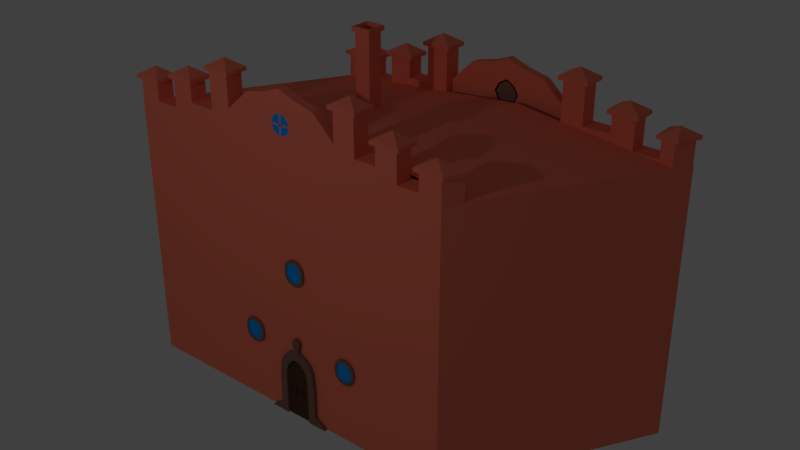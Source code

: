 # Source: factoryHardlyDifficult_60_120_.blend  (saved by Blender 2.78.0; exported with 4.5.12 LTS)
import bpy
from mathutils import Matrix  # noqa: F401  (used for matrix-valued properties, if any)

bpy.ops.wm.read_factory_settings(use_empty=True)
scene = bpy.context.scene
scene.name = 'Scene'

# ---- collections
col_collection_1 = bpy.data.collections.new('Collection 1'); scene.collection.children.link(col_collection_1)

# ---- materials (node trees are filled in below, after node groups)
mat_material_003 = bpy.data.materials.new('Material.003')
mat_material_003.alpha_threshold = 0.0
mat_material_003.use_transparent_shadow = False
mat_material_003.diffuse_color = (1.0, 0.2198, 0.1355, 1.0)
mat_material_003.roughness = 0.5
mat_material_002 = bpy.data.materials.new('Material.002')
mat_material_002.alpha_threshold = 0.0
mat_material_002.use_transparent_shadow = False
mat_material_002.diffuse_color = (0.0, 0.3382, 1.0, 1.0)
mat_material_002.roughness = 0.5
mat_material_001 = bpy.data.materials.new('Material.001')
mat_material_001.alpha_threshold = 0.0
mat_material_001.use_transparent_shadow = False
mat_material_001.diffuse_color = (0.2598, 0.1377, 0.105, 1.0)
mat_material_001.roughness = 0.5
mat_material = bpy.data.materials.new('Material')
mat_material.alpha_threshold = 0.0
mat_material.use_transparent_shadow = False
mat_material.diffuse_color = (0.0985, 0.04422, 0.0256, 1.0)
mat_material.roughness = 0.5
mat_material.line_color = (0.0, 0.0, 0.0, 1.0)

# ---- material node trees

# ---- world
world_world = bpy.data.worlds.new('World'); scene.world = world_world
world_world.color = (0.05088, 0.05088, 0.05088)
world_world.use_sun_shadow = False
world_world.sun_shadow_jitter_overblur = 0.0
world_world.cycles.sampling_method = 'MANUAL'

# ---- lights
light_point = bpy.data.lights.new('Point', 'POINT')
light_point.transmission_factor = 0.0
light_point.energy = 100.0
light_point.shadow_buffer_clip_start = 0.5
light_point.shadow_soft_size = 0.1
light_point.shadow_maximum_resolution = 0.006
light_point.use_absolute_resolution = True

# ---- meshes
me_cube = bpy.data.meshes.new('Cube')
me_cube.from_pydata([(0.9856, -0.04409, -1.075), (0.9856, -0.04409, -1.055), (0.9856, 0.0498, -1.075), (0.9856, 0.0498, -1.055), (1.216, -0.04409, -1.075), (1.202, -0.04409, -1.055), (1.216, 0.0498, -1.075), (1.202, 0.0498, -1.055), (0.9856, -0.04409, -0.973), (0.9856, 0.0498, -0.973), (1.075, -0.04409, -0.973), (1.075, 0.0498, -0.973), (0.9856, -0.04409, -1.035), (0.9856, -0.04409, -1.014), (0.9856, -0.04409, -0.9936), (0.9856, 0.0498, -0.9936), (0.9856, 0.0498, -1.014), (0.9856, 0.0498, -1.035), (1.171, -0.04409, -1.035), (1.136, -0.04409, -1.012), (1.109, -0.04409, -0.9936), (1.109, 0.0498, -0.9936), (1.136, 0.0498, -1.012), (1.171, 0.0498, -1.035), (0.9672, -0.04409, -0.463), (0.9672, 0.0498, -0.463), (1.054, -0.04409, -0.4162), (1.054, 0.0498, -0.4162), (0.9856, 0.0498, -0.8858), (0.9856, 0.0498, -0.7986), (0.9856, 0.0498, -0.7115), (0.9856, 0.0498, -0.6243), (0.9795, 0.0498, -0.5485), (1.067, 0.0498, -0.524), (1.075, 0.0498, -0.6243), (1.075, 0.0498, -0.7115), (1.075, 0.0498, -0.7986), (1.075, 0.0498, -0.8858), (1.067, -0.04409, -0.524), (1.075, -0.04409, -0.6243), (1.075, -0.04409, -0.7115), (1.075, -0.04409, -0.7986), (1.075, -0.04409, -0.8858), (0.9856, -0.04409, -0.8858), (0.9856, -0.04409, -0.7986), (0.9856, -0.04409, -0.7115), (0.9856, -0.04409, -0.6243), (0.9795, -0.04409, -0.5485), (0.8884, -0.04409, -0.3559), (0.8884, 0.0498, -0.3559), (0.9526, -0.04409, -0.2697), (0.9526, 0.0498, -0.2697), (1.016, 0.0498, -0.3352), (1.016, -0.04409, -0.3352), (0.9424, -0.04409, -0.4143), (0.9424, 0.0498, -0.4143), (0.8286, -0.04409, -0.3319), (0.8286, 0.0498, -0.3319), (0.8286, -0.04409, -0.2361), (0.8286, 0.0498, -0.2361), (0.8665, -0.04409, -0.2364), (0.8469, -0.04409, -0.3392), (0.8469, 0.0498, -0.3392), (0.8665, 0.0498, -0.2364), (0.8282, -0.04409, -0.1658), (0.8282, 0.0498, -0.1658), (0.8661, -0.04409, -0.1661), (0.8661, 0.0498, -0.1661), (0.8284, -0.04409, -0.1215), (0.8284, 0.0498, -0.1215), (0.8829, -0.04409, -0.1105), (0.8829, 0.0498, -0.1105), (0.828, -0.04447, -0.05829), (0.828, 0.05018, -0.05829), (0.828, -0.04447, -0.05859), (0.828, 0.05018, -0.05859), (0.8283, 0.04989, -0.1018), (0.8282, 0.04999, -0.08211), (0.8281, 0.05008, -0.0702), (0.8462, 0.05008, -0.06836), (0.8594, 0.04999, -0.07974), (0.8739, 0.04989, -0.09352), (0.8283, -0.04419, -0.1018), (0.8282, -0.04428, -0.08211), (0.8281, -0.04438, -0.0702), (0.8462, -0.04438, -0.06836), (0.8594, -0.04428, -0.07974), (0.8739, -0.04419, -0.09352), (0.8283, 0.0498, -0.1547), (0.8283, 0.0498, -0.1436), (0.8284, 0.0498, -0.1325), (0.8841, 0.0498, -0.1271), (0.8806, 0.0498, -0.1404), (0.8738, 0.0498, -0.1538), (0.8283, -0.04409, -0.1547), (0.8283, -0.04409, -0.1436), (0.8284, -0.04409, -0.1325), (0.8841, -0.04409, -0.1271), (0.8806, -0.04409, -0.1404), (0.8738, -0.04409, -0.1538), (0.6716, -0.04409, -1.075), (0.6716, -0.04409, -1.055), (0.6716, 0.0498, -1.075), (0.6716, 0.0498, -1.055), (0.4413, -0.04409, -1.075), (0.455, -0.04409, -1.055), (0.4413, 0.0498, -1.075), (0.455, 0.0498, -1.055), (0.6716, -0.04409, -0.973), (0.6716, 0.0498, -0.973), (0.5826, -0.04409, -0.973), (0.5826, 0.0498, -0.973), (0.6716, -0.04409, -1.035), (0.6716, -0.04409, -1.014), (0.6716, -0.04409, -0.9936), (0.6716, 0.0498, -0.9936), (0.6716, 0.0498, -1.014), (0.6716, 0.0498, -1.035), (0.4865, -0.04409, -1.035), (0.5214, -0.04409, -1.012), (0.5484, -0.04409, -0.9936), (0.5484, 0.0498, -0.9936), (0.5214, 0.0498, -1.012), (0.4865, 0.0498, -1.035), (0.69, -0.04409, -0.463), (0.69, 0.0498, -0.463), (0.6028, -0.04409, -0.4162), (0.6028, 0.0498, -0.4162), (0.6716, 0.0498, -0.8858), (0.6716, 0.0498, -0.7986), (0.6716, 0.0498, -0.7115), (0.6716, 0.0498, -0.6243), (0.6777, 0.0498, -0.5485), (0.5905, 0.0498, -0.524), (0.5826, 0.0498, -0.6243), (0.5826, 0.0498, -0.7115), (0.5826, 0.0498, -0.7986), (0.5826, 0.0498, -0.8858), (0.5905, -0.04409, -0.524), (0.5826, -0.04409, -0.6243), (0.5826, -0.04409, -0.7115), (0.5826, -0.04409, -0.7986), (0.5826, -0.04409, -0.8858), (0.6716, -0.04409, -0.8858), (0.6716, -0.04409, -0.7986), (0.6716, -0.04409, -0.7115), (0.6716, -0.04409, -0.6243), (0.6777, -0.04409, -0.5485), (0.7688, -0.04409, -0.3559), (0.7688, 0.0498, -0.3559), (0.7046, -0.04409, -0.2697), (0.7046, 0.0498, -0.2697), (0.6407, 0.0498, -0.3352), (0.6407, -0.04409, -0.3352), (0.7148, -0.04409, -0.4143), (0.7148, 0.0498, -0.4143), (0.8286, -0.04409, -0.3319), (0.8286, 0.0498, -0.3319), (0.8286, -0.04409, -0.2361), (0.8286, 0.0498, -0.2361), (0.7907, -0.04409, -0.2364), (0.8103, -0.04409, -0.3392), (0.8103, 0.0498, -0.3392), (0.7907, 0.0498, -0.2364), (0.8289, -0.04409, -0.1658), (0.8289, 0.0498, -0.1658), (0.7911, -0.04409, -0.1661), (0.7911, 0.0498, -0.1661), (0.8288, -0.04409, -0.1215), (0.8288, 0.0498, -0.1215), (0.7743, -0.04409, -0.1105), (0.7743, 0.0498, -0.1105), (0.8292, -0.04447, -0.05829), (0.8292, 0.05018, -0.05829), (0.8292, -0.04447, -0.05859), (0.8292, 0.05018, -0.05859), (0.8289, 0.04989, -0.1018), (0.829, 0.04999, -0.08211), (0.8291, 0.05008, -0.0702), (0.811, 0.05008, -0.06836), (0.7977, 0.04999, -0.07974), (0.7833, 0.04989, -0.09352), (0.8289, -0.04419, -0.1018), (0.829, -0.04428, -0.08211), (0.8291, -0.04438, -0.0702), (0.811, -0.04438, -0.06836), (0.7977, -0.04428, -0.07974), (0.7833, -0.04419, -0.09352), (0.8289, 0.0498, -0.1547), (0.8289, 0.0498, -0.1436), (0.8288, 0.0498, -0.1325), (0.7731, 0.0498, -0.1271), (0.7766, 0.0498, -0.1404), (0.7834, 0.0498, -0.1538), (0.8289, -0.04409, -0.1547), (0.8289, -0.04409, -0.1436), (0.8288, -0.04409, -0.1325), (0.7731, -0.04409, -0.1271), (0.7766, -0.04409, -0.1404), (0.7834, -0.04409, -0.1538), (2.709, 4.596e-05, 2.054), (2.709, 4.596e-05, 2.249), (2.813, 0.2033, 2.054), (2.813, 0.2033, 2.249), (2.453, 0.2033, 2.054), (2.198, 0.2033, 2.054), (1.942, 0.2033, 2.054), (1.686, 0.2033, 2.054), (1.43, 0.2033, 2.054), (1.43, 0.2033, 2.328), (1.686, 0.2033, 2.249), (1.942, 0.2033, 2.249), (2.198, 0.2033, 2.136), (2.453, 0.2033, 2.136), (0.918, 4.596e-05, 2.054), (1.174, 4.596e-05, 2.054), (1.43, 4.596e-05, 2.054), (1.686, 4.596e-05, 2.054), (1.942, 4.596e-05, 2.054), (2.198, 4.596e-05, 2.054), (2.453, 4.596e-05, 2.054), (2.453, 4.596e-05, 2.136), (2.198, 4.596e-05, 2.136), (1.942, 4.596e-05, 2.249), (1.686, 4.596e-05, 2.249), (1.43, 4.596e-05, 2.328), (1.174, 4.596e-05, 2.577), (0.918, 4.596e-05, 2.639), (2.709, 4.596e-05, 2.345), (2.813, 0.2033, 2.345), (2.453, 0.2033, 2.345), (2.453, 4.596e-05, 2.345), (1.942, 0.2033, 2.464), (2.198, 0.2033, 2.464), (2.198, 4.596e-05, 2.464), (1.942, 4.596e-05, 2.464), (1.43, 0.2033, 2.678), (1.686, 0.2033, 2.678), (1.686, 4.596e-05, 2.678), (1.43, 4.596e-05, 2.678), (2.753, -0.03432, 2.345), (2.856, 0.2377, 2.345), (2.41, 0.2377, 2.345), (2.41, -0.03432, 2.345), (1.898, 0.2377, 2.464), (2.241, 0.2377, 2.464), (2.241, -0.03432, 2.464), (1.898, -0.03432, 2.464), (1.387, 0.2377, 2.678), (1.729, 0.2377, 2.678), (1.729, -0.03432, 2.678), (1.387, -0.03432, 2.678), (2.753, -0.03432, 2.384), (2.856, 0.2377, 2.384), (2.41, 0.2377, 2.384), (2.41, -0.03432, 2.384), (1.898, 0.2377, 2.503), (2.241, 0.2377, 2.503), (2.241, -0.03432, 2.503), (1.898, -0.03432, 2.503), (1.387, 0.2377, 2.717), (1.729, 0.2377, 2.717), (1.729, -0.03432, 2.717), (1.387, -0.03432, 2.717), (2.581, 0.1017, 2.482), (2.581, 0.1017, 2.482), (2.581, 0.1017, 2.482), (2.581, 0.1017, 2.482), (2.07, 0.1017, 2.601), (2.07, 0.1017, 2.601), (2.07, 0.1017, 2.601), (2.07, 0.1017, 2.601), (1.558, 0.1017, 2.815), (1.558, 0.1017, 2.815), (1.558, 0.1017, 2.815), (1.558, 0.1017, 2.815), (0.8104, 4.596e-05, 2.253), (0.8104, 4.596e-05, 2.418), (1.43, 0.1021, 2.054), (1.174, 0.1021, 2.054), (0.9182, 0.1021, 2.054), (0.8532, 4.596e-05, 2.335), (0.8215, 0.1021, 2.675), (0.8215, 0.1021, 2.054), (0.8214, 4.596e-05, 2.675), (0.9182, 0.1021, 2.639), (1.174, 0.1021, 2.577), (1.43, 0.1021, 2.328), (0.8214, 4.596e-05, 2.054), (1.43, 0.1021, 2.678), (0.8105, 0.1021, 2.418), (0.8105, 0.1021, 2.253), (0.8528, 0.1021, 2.335), (-1.374, 4.596e-05, 2.054), (-1.374, 4.596e-05, 2.249), (-1.26, 0.2033, 2.054), (-1.26, 0.2033, 2.249), (-1.118, 0.2033, 2.054), (-0.8336, 0.2033, 2.054), (-0.5777, 0.2033, 2.054), (-0.264, 0.2033, 2.054), (-0.008106, 0.2033, 2.054), (-0.008106, 0.2033, 2.328), (-0.264, 0.2033, 2.249), (-0.5777, 0.2033, 2.249), (-0.8336, 0.2033, 2.136), (-1.118, 0.2033, 2.136), (0.7247, 4.596e-05, 2.054), (0.5314, 4.596e-05, 2.054), (0.2755, 4.596e-05, 2.054), (-0.008106, 4.596e-05, 2.054), (-0.264, 4.596e-05, 2.054), (-0.5777, 4.596e-05, 2.054), (-0.8336, 4.596e-05, 2.054), (-1.118, 4.596e-05, 2.054), (-1.118, 4.596e-05, 2.136), (-0.8336, 4.596e-05, 2.136), (-0.5777, 4.596e-05, 2.249), (-0.264, 4.596e-05, 2.249), (-0.008106, 4.596e-05, 2.328), (0.2755, 4.596e-05, 2.577), (0.5314, 4.596e-05, 2.639), (0.7247, 4.596e-05, 2.712), (-1.374, 4.596e-05, 2.345), (-1.26, 0.2033, 2.345), (-1.118, 0.2033, 2.345), (-1.118, 4.596e-05, 2.345), (-0.5777, 0.2033, 2.464), (-0.8336, 0.2033, 2.464), (-0.8336, 4.596e-05, 2.464), (-0.5777, 4.596e-05, 2.464), (-0.008106, 0.2033, 2.678), (-0.264, 0.2033, 2.678), (-0.264, 4.596e-05, 2.678), (-0.008106, 4.596e-05, 2.678), (-1.417, -0.03432, 2.345), (-1.303, 0.2377, 2.345), (-1.075, 0.2377, 2.345), (-1.075, -0.03432, 2.345), (-0.5345, 0.2377, 2.464), (-0.8769, 0.2377, 2.464), (-0.8769, -0.03432, 2.464), (-0.5345, -0.03432, 2.464), (0.03516, 0.2377, 2.678), (-0.3073, 0.2377, 2.678), (-0.3073, -0.03432, 2.678), (0.03516, -0.03432, 2.678), (-1.417, -0.03432, 2.384), (-1.303, 0.2377, 2.384), (-1.075, 0.2377, 2.384), (-1.075, -0.03432, 2.384), (-0.5345, 0.2377, 2.503), (-0.8769, 0.2377, 2.503), (-0.8769, -0.03432, 2.503), (-0.5345, -0.03432, 2.503), (0.03516, 0.2377, 2.717), (-0.3073, 0.2377, 2.717), (-0.3073, -0.03432, 2.717), (0.03516, -0.03432, 2.717), (-1.246, 0.1017, 2.482), (-1.246, 0.1017, 2.482), (-1.246, 0.1017, 2.482), (-1.246, 0.1017, 2.482), (-0.7057, 0.1017, 2.601), (-0.7057, 0.1017, 2.601), (-0.7057, 0.1017, 2.601), (-0.7057, 0.1017, 2.601), (-0.1361, 0.1017, 2.815), (-0.1361, 0.1017, 2.815), (-0.1361, 0.1017, 2.815), (-0.1361, 0.1017, 2.815), (0.639, 4.596e-05, 2.253), (0.639, 4.596e-05, 2.418), (-0.008287, 0.1021, 2.054), (0.2753, 0.1021, 2.054), (0.5312, 0.1021, 2.054), (0.7247, 0.1021, 2.054), (0.7247, 4.596e-05, 2.208), (0.7247, 4.596e-05, 2.47), (0.5963, 4.596e-05, 2.335), (0.628, 0.1021, 2.675), (0.628, 0.1021, 2.054), (0.6281, 4.596e-05, 2.675), (0.7247, 0.1021, 2.712), (0.5312, 0.1021, 2.639), (0.2753, 0.1021, 2.577), (-0.008288, 0.1021, 2.328), (0.6281, 4.596e-05, 2.054), (-0.008288, 0.1021, 2.678), (0.6389, 0.1021, 2.418), (0.6389, 0.1021, 2.253), (0.7247, 0.1021, 2.47), (0.7247, 0.1021, 2.208), (0.5967, 0.1021, 2.335), (0.7158, 3.159e-06, 2.197), (0.7158, 3.159e-06, 2.489), (0.7158, 0.02763, 2.197), (0.7158, 0.02763, 2.489), (0.7341, 3.159e-06, 2.197), (0.7341, 3.159e-06, 2.489), (0.7341, 0.02763, 2.197), (0.7341, 0.02763, 2.489), (0.5787, 3.159e-06, 2.343), (0.8712, 3.159e-06, 2.343), (0.5787, 0.02763, 2.343), (0.8712, 0.02763, 2.343), (0.5787, 3.159e-06, 2.326), (0.8712, 3.159e-06, 2.326), (0.5787, 0.02763, 2.326), (0.8712, 0.02763, 2.326), (0.8232, 0.0002757, 2.243), (0.8232, 0.0002757, 2.428), (0.8723, 0.0002757, 2.334), (0.8233, 0.1019, 2.428), (0.8233, 0.1019, 2.243), (0.8718, 0.1019, 2.334), (0.6263, 0.0002757, 2.243), (0.6263, 0.0002757, 2.428), (0.7247, 0.0002757, 2.192), (0.7247, 0.0002757, 2.487), (0.5772, 0.0002757, 2.334), (0.6261, 0.1019, 2.428), (0.6261, 0.1019, 2.243), (0.7247, 0.1019, 2.487), (0.7247, 0.1019, 2.192), (0.5777, 0.1019, 2.334), (3.997, 2.243, -1.078), (2.709, 4.292e-05, -1.078), (-1.385, 4.292e-05, -1.078), (-0.09255, 2.243, -1.078), (3.997, 2.243, 2.083), (2.709, 4.292e-05, 2.083), (-1.385, 4.292e-05, 2.083), (-0.09255, 2.243, 2.083), (1.598, -0.0289, -0.1582), (1.598, 0.0346, -0.1582), (1.63, -0.02322, -0.1393), (1.63, 0.02892, -0.1393), (1.605, 0.0346, -0.1983), (1.607, 0.0346, -0.1895), (1.637, 0.02892, -0.1774), (1.637, 0.02892, -0.1982), (1.637, -0.02322, -0.1774), (1.637, -0.02322, -0.1982), (1.605, -0.0289, -0.1983), (1.607, -0.0289, -0.1895), (1.552, -0.03006, -0.08989), (1.552, 0.03577, -0.08989), (1.576, -0.02417, -0.06457), (1.576, 0.02988, -0.06457), (1.613, 0.02988, -0.1022), (1.613, -0.02417, -0.1022), (1.59, -0.03006, -0.1308), (1.59, 0.03577, -0.1308), (1.505, -0.03006, -0.07909), (1.505, 0.03577, -0.07909), (1.505, -0.02417, -0.04518), (1.505, 0.02988, -0.04518), (1.526, -0.02417, -0.04535), (1.517, -0.03006, -0.08425), (1.517, 0.03577, -0.08425), (1.526, 0.02988, -0.04535), (1.411, -0.0289, -0.1582), (1.411, 0.0346, -0.1582), (1.379, -0.02322, -0.1393), (1.379, 0.02892, -0.1393), (1.402, 0.0346, -0.1977), (1.403, 0.0346, -0.1895), (1.372, 0.02892, -0.1774), (1.372, 0.02892, -0.1977), (1.372, -0.02322, -0.1774), (1.372, -0.02322, -0.1977), (1.402, -0.0289, -0.1977), (1.403, -0.0289, -0.1895), (1.456, -0.03006, -0.09293), (1.456, 0.03577, -0.09293), (1.433, -0.02417, -0.06457), (1.433, 0.02988, -0.06457), (1.396, 0.02988, -0.1022), (1.396, -0.02417, -0.1022), (1.423, -0.03006, -0.1255), (1.423, 0.03577, -0.1255), (1.505, -0.03006, -0.07909), (1.505, 0.03577, -0.07909), (1.505, -0.02417, -0.04518), (1.505, 0.02988, -0.04518), (1.483, -0.02417, -0.04535), (1.492, -0.03006, -0.08425), (1.492, 0.03577, -0.08425), (1.483, 0.02988, -0.04535), (1.411, -0.0289, -0.2375), (1.411, 0.0346, -0.2375), (1.379, -0.02322, -0.2565), (1.379, 0.02892, -0.2565), (1.403, 0.0346, -0.2062), (1.372, 0.02892, -0.2184), (1.372, -0.02322, -0.2184), (1.403, -0.0289, -0.2062), (1.453, -0.03006, -0.304), (1.453, 0.03577, -0.304), (1.433, -0.02417, -0.3312), (1.433, 0.02988, -0.3312), (1.396, 0.02988, -0.2935), (1.396, -0.02417, -0.2935), (1.415, -0.03006, -0.2631), (1.415, 0.03577, -0.2631), (1.505, -0.03006, -0.3167), (1.505, 0.03577, -0.3167), (1.505, -0.02417, -0.3506), (1.505, 0.02988, -0.3506), (1.483, -0.02417, -0.3504), (1.492, -0.03006, -0.3115), (1.492, 0.03577, -0.3115), (1.483, 0.02988, -0.3504), (1.598, -0.0289, -0.2375), (1.598, 0.0346, -0.2375), (1.63, -0.02322, -0.2565), (1.63, 0.02892, -0.2565), (1.607, 0.0346, -0.2062), (1.637, 0.02892, -0.2184), (1.637, -0.02322, -0.2184), (1.607, -0.0289, -0.2062), (1.553, -0.03006, -0.3074), (1.553, 0.03577, -0.3074), (1.576, -0.02417, -0.3312), (1.576, 0.02988, -0.3312), (1.613, 0.02988, -0.2935), (1.613, -0.02417, -0.2935), (1.591, -0.03006, -0.2665), (1.591, 0.03577, -0.2665), (1.505, -0.03006, -0.3167), (1.505, 0.03577, -0.3167), (1.505, -0.02417, -0.3506), (1.505, 0.02988, -0.3506), (1.526, -0.02417, -0.3504), (1.517, -0.03006, -0.3115), (1.517, 0.03577, -0.3115), (1.526, 0.02988, -0.3504), (1.592, 4.614e-05, -0.1028), (1.605, -0.02117, -0.2774), (1.597, -0.02117, -0.09874), (1.631, -0.02117, -0.186), (1.597, 0.08043, -0.09874), (1.605, 0.08043, -0.2774), (1.63, 0.08043, -0.186), (1.408, -0.02117, -0.2774), (1.414, -0.02117, -0.09431), (1.506, -0.02117, -0.3284), (1.504, -0.02117, -0.05331), (1.378, -0.02117, -0.1898), (1.414, 0.08043, -0.09431), (1.408, 0.08043, -0.2774), (1.504, 0.08043, -0.05331), (1.506, 0.08043, -0.3284), (1.378, 0.08043, -0.1898), (0.2846, -0.0289, -0.1582), (0.2846, 0.0346, -0.1582), (0.3163, -0.02322, -0.1393), (0.3163, 0.02892, -0.1393), (0.2917, 0.0346, -0.1983), (0.2929, 0.0346, -0.1895), (0.3231, 0.02892, -0.1774), (0.323, 0.02892, -0.1982), (0.3231, -0.02322, -0.1774), (0.323, -0.02322, -0.1982), (0.2917, -0.0289, -0.1983), (0.2929, -0.0289, -0.1895), (0.2381, -0.03006, -0.08989), (0.2381, 0.03577, -0.08989), (0.2622, -0.02417, -0.06457), (0.2622, 0.02988, -0.06457), (0.299, 0.02988, -0.1022), (0.299, -0.02417, -0.1022), (0.276, -0.03006, -0.1308), (0.276, 0.03577, -0.1308), (0.1909, -0.03006, -0.07909), (0.1909, 0.03577, -0.07909), (0.1908, -0.02417, -0.04518), (0.1908, 0.02988, -0.04518), (0.2126, -0.02417, -0.04535), (0.2037, -0.03006, -0.08425), (0.2037, 0.03577, -0.08425), (0.2126, 0.02988, -0.04535), (0.09711, -0.0289, -0.1582), (0.09711, 0.0346, -0.1582), (0.06541, -0.02322, -0.1393), (0.06541, 0.02892, -0.1393), (0.08851, 0.0346, -0.1977), (0.08883, 0.0346, -0.1895), (0.05861, 0.02892, -0.1774), (0.05864, 0.02892, -0.1977), (0.05861, -0.02322, -0.1774), (0.05864, -0.02322, -0.1977), (0.08851, -0.0289, -0.1977), (0.08883, -0.0289, -0.1895), (0.1421, -0.03006, -0.09293), (0.1421, 0.03577, -0.09293), (0.1194, -0.02417, -0.06457), (0.1194, 0.02988, -0.06457), (0.08267, 0.02988, -0.1022), (0.08267, -0.02417, -0.1022), (0.1088, -0.03006, -0.1255), (0.1088, 0.03577, -0.1255), (0.1909, -0.03006, -0.07909), (0.1909, 0.03577, -0.07909), (0.1908, -0.02417, -0.04518), (0.1908, 0.02988, -0.04518), (0.169, -0.02417, -0.04535), (0.1781, -0.03006, -0.08425), (0.1781, 0.03577, -0.08425), (0.169, 0.02988, -0.04535), (0.09711, -0.0289, -0.2375), (0.09711, 0.0346, -0.2375), (0.06541, -0.02322, -0.2565), (0.06541, 0.02892, -0.2565), (0.08883, 0.0346, -0.2062), (0.05861, 0.02892, -0.2184), (0.05861, -0.02322, -0.2184), (0.08883, -0.0289, -0.2062), (0.1387, -0.03006, -0.304), (0.1387, 0.03577, -0.304), (0.1194, -0.02417, -0.3312), (0.1194, 0.02988, -0.3312), (0.08267, 0.02988, -0.2935), (0.08267, -0.02417, -0.2935), (0.1008, -0.03006, -0.2631), (0.1008, 0.03577, -0.2631), (0.1909, -0.03006, -0.3167), (0.1909, 0.03577, -0.3167), (0.1908, -0.02417, -0.3506), (0.1908, 0.02988, -0.3506), (0.169, -0.02417, -0.3504), (0.1781, -0.03006, -0.3115), (0.1781, 0.03577, -0.3115), (0.169, 0.02988, -0.3504), (0.2846, -0.0289, -0.2375), (0.2846, 0.0346, -0.2375), (0.3163, -0.02322, -0.2565), (0.3163, 0.02892, -0.2565), (0.2929, 0.0346, -0.2062), (0.3231, 0.02892, -0.2184), (0.3231, -0.02322, -0.2184), (0.2929, -0.0289, -0.2062), (0.2389, -0.03006, -0.3074), (0.2389, 0.03577, -0.3074), (0.2622, -0.02417, -0.3312), (0.2622, 0.02988, -0.3312), (0.299, 0.02988, -0.2935), (0.299, -0.02417, -0.2935), (0.2767, -0.03006, -0.2665), (0.2767, 0.03577, -0.2665), (0.1909, -0.03006, -0.3167), (0.1909, 0.03577, -0.3167), (0.1908, -0.02417, -0.3506), (0.1908, 0.02988, -0.3506), (0.2126, -0.02417, -0.3504), (0.2037, -0.03006, -0.3115), (0.2037, 0.03577, -0.3115), (0.2126, 0.02988, -0.3504), (0.2783, 4.614e-05, -0.1028), (0.2911, -0.02117, -0.2774), (0.2829, -0.02117, -0.09874), (0.3167, -0.02117, -0.186), (0.283, 0.08043, -0.09874), (0.2912, 0.08043, -0.2774), (0.3163, 0.08043, -0.186), (0.09414, -0.02117, -0.2774), (0.1005, -0.02117, -0.09431), (0.1926, -0.02117, -0.3284), (0.1901, -0.02117, -0.05331), (0.06407, -0.02117, -0.1898), (0.1004, 0.08043, -0.09431), (0.09403, 0.08043, -0.2774), (0.1901, 0.08043, -0.05331), (0.1926, 0.08043, -0.3284), (0.06453, 0.08043, -0.1898), (2.236, 4.614e-05, 0.825), (0.928, -0.0289, 0.7696), (0.928, 0.0346, 0.7696), (0.9596, -0.02322, 0.7885), (0.9596, 0.02892, 0.7885), (0.935, 0.0346, 0.7295), (0.9363, 0.0346, 0.7383), (0.9664, 0.02892, 0.7504), (0.9664, 0.02892, 0.7296), (0.9664, -0.02322, 0.7504), (0.9664, -0.02322, 0.7296), (0.935, -0.0289, 0.7295), (0.9363, -0.0289, 0.7383), (0.8815, -0.03006, 0.8379), (0.8815, 0.03577, 0.8379), (0.9056, -0.02417, 0.8632), (0.9056, 0.02988, 0.8632), (0.9424, 0.02988, 0.8256), (0.9424, -0.02417, 0.8256), (0.9193, -0.03006, 0.797), (0.9193, 0.03577, 0.797), (0.8342, -0.03006, 0.8487), (0.8342, 0.03577, 0.8487), (0.8342, -0.02417, 0.8826), (0.8342, 0.02988, 0.8826), (0.856, -0.02417, 0.8824), (0.847, -0.03006, 0.8436), (0.847, 0.03577, 0.8436), (0.856, 0.02988, 0.8824), (0.7405, -0.0289, 0.7696), (0.7405, 0.0346, 0.7696), (0.7088, -0.02322, 0.7885), (0.7088, 0.02892, 0.7885), (0.7319, 0.0346, 0.7301), (0.7322, 0.0346, 0.7383), (0.702, 0.02892, 0.7504), (0.702, 0.02892, 0.7301), (0.702, -0.02322, 0.7504), (0.702, -0.02322, 0.7301), (0.7319, -0.0289, 0.7301), (0.7322, -0.0289, 0.7383), (0.7855, -0.03006, 0.8349), (0.7855, 0.03577, 0.8349), (0.7628, -0.02417, 0.8632), (0.7628, 0.02988, 0.8632), (0.726, 0.02988, 0.8256), (0.726, -0.02417, 0.8256), (0.7522, -0.03006, 0.8023), (0.7522, 0.03577, 0.8023), (0.8342, -0.03006, 0.8487), (0.8342, 0.03577, 0.8487), (0.8342, -0.02417, 0.8826), (0.8342, 0.02988, 0.8826), (0.8124, -0.02417, 0.8824), (0.8214, -0.03006, 0.8436), (0.8214, 0.03577, 0.8436), (0.8124, 0.02988, 0.8824), (0.7405, -0.0289, 0.6903), (0.7405, 0.0346, 0.6903), (0.7088, -0.02322, 0.6713), (0.7088, 0.02892, 0.6713), (0.7322, 0.0346, 0.7216), (0.702, 0.02892, 0.7094), (0.702, -0.02322, 0.7094), (0.7322, -0.0289, 0.7216), (0.7821, -0.03006, 0.6238), (0.7821, 0.03577, 0.6238), (0.7628, -0.02417, 0.5966), (0.7628, 0.02988, 0.5966), (0.726, 0.02988, 0.6343), (0.726, -0.02417, 0.6343), (0.7442, -0.03006, 0.6647), (0.7442, 0.03577, 0.6647), (0.8342, -0.03006, 0.6111), (0.8342, 0.03577, 0.6111), (0.8342, -0.02417, 0.5772), (0.8342, 0.02988, 0.5772), (0.8124, -0.02417, 0.5774), (0.8214, -0.03006, 0.6163), (0.8214, 0.03577, 0.6163), (0.8124, 0.02988, 0.5774), (0.928, -0.0289, 0.6903), (0.928, 0.0346, 0.6903), (0.9596, -0.02322, 0.6713), (0.9596, 0.02892, 0.6713), (0.9363, 0.0346, 0.7216), (0.9664, 0.02892, 0.7094), (0.9664, -0.02322, 0.7094), (0.9363, -0.0289, 0.7216), (0.8822, -0.03006, 0.6204), (0.8822, 0.03577, 0.6204), (0.9056, -0.02417, 0.5966), (0.9056, 0.02988, 0.5966), (0.9424, 0.02988, 0.6343), (0.9424, -0.02417, 0.6343), (0.9201, -0.03006, 0.6613), (0.9201, 0.03577, 0.6613), (0.8342, -0.03006, 0.6111), (0.8342, 0.03577, 0.6111), (0.8342, -0.02417, 0.5772), (0.8342, 0.02988, 0.5772), (0.856, -0.02417, 0.5774), (0.847, -0.03006, 0.6163), (0.847, 0.03577, 0.6163), (0.856, 0.02988, 0.5774), (0.9217, 4.614e-05, 0.825), (0.9345, -0.02117, 0.6504), (0.9262, -0.02117, 0.8291), (0.9601, -0.02117, 0.7418), (0.9263, 0.08043, 0.8291), (0.9346, 0.08043, 0.6504), (0.9596, 0.08043, 0.7418), (0.7375, -0.02117, 0.6504), (0.7438, -0.02117, 0.8335), (0.836, -0.02117, 0.5994), (0.8334, -0.02117, 0.8745), (0.7074, -0.02117, 0.738), (0.7437, 0.08043, 0.8335), (0.7374, 0.08043, 0.6504), (0.8334, 0.08043, 0.8745), (0.836, 0.08043, 0.5994), (0.7079, 0.08043, 0.738), (-0.09088, 2.24, 2.054), (-0.09088, 2.24, 2.249), (-0.1946, 2.036, 2.054), (-0.1946, 2.036, 2.249), (0.165, 2.036, 2.054), (0.4209, 2.036, 2.054), (0.6768, 2.036, 2.054), (0.9327, 2.036, 2.054), (1.189, 2.036, 2.054), (1.189, 2.036, 2.328), (0.9327, 2.036, 2.249), (0.6768, 2.036, 2.249), (0.4209, 2.036, 2.136), (0.165, 2.036, 2.136), (1.7, 2.24, 2.054), (1.444, 2.24, 2.054), (1.189, 2.24, 2.054), (0.9327, 2.24, 2.054), (0.6768, 2.24, 2.054), (0.4209, 2.24, 2.054), (0.165, 2.24, 2.054), (0.165, 2.24, 2.136), (0.4209, 2.24, 2.136), (0.6768, 2.24, 2.249), (0.9327, 2.24, 2.249), (1.189, 2.24, 2.328), (1.444, 2.24, 2.577), (1.7, 2.24, 2.639), (-0.09088, 2.24, 2.345), (-0.1946, 2.036, 2.345), (0.165, 2.036, 2.345), (0.165, 2.24, 2.345), (0.6768, 2.036, 2.464), (0.4209, 2.036, 2.464), (0.4209, 2.24, 2.464), (0.6768, 2.24, 2.464), (1.189, 2.036, 2.678), (0.9327, 2.036, 2.678), (0.9327, 2.24, 2.678), (1.189, 2.24, 2.678), (-0.1341, 2.274, 2.345), (-0.2379, 2.002, 2.345), (0.2083, 2.002, 2.345), (0.2083, 2.274, 2.345), (0.7201, 2.002, 2.464), (0.3776, 2.002, 2.464), (0.3776, 2.274, 2.464), (0.7201, 2.274, 2.464), (1.232, 2.002, 2.678), (0.8894, 2.002, 2.678), (0.8894, 2.274, 2.678), (1.232, 2.274, 2.678), (-0.1341, 2.274, 2.384), (-0.2379, 2.002, 2.384), (0.2083, 2.002, 2.384), (0.2083, 2.274, 2.384), (0.7201, 2.002, 2.503), (0.3776, 2.002, 2.503), (0.3776, 2.274, 2.503), (0.7201, 2.274, 2.503), (1.232, 2.002, 2.717), (0.8894, 2.002, 2.717), (0.8894, 2.274, 2.717), (1.232, 2.274, 2.717), (0.03707, 2.138, 2.482), (0.03707, 2.138, 2.482), (0.03707, 2.138, 2.482), (0.03707, 2.138, 2.482), (0.5489, 2.138, 2.601), (0.5489, 2.138, 2.601), (0.5489, 2.138, 2.601), (0.5489, 2.138, 2.601), (1.061, 2.138, 2.815), (1.061, 2.138, 2.815), (1.061, 2.138, 2.815), (1.061, 2.138, 2.815), (1.808, 2.24, 2.253), (1.808, 2.24, 2.418), (1.188, 2.138, 2.054), (1.444, 2.138, 2.054), (1.7, 2.138, 2.054), (1.765, 2.24, 2.335), (1.797, 2.138, 2.675), (1.797, 2.138, 2.054), (1.797, 2.24, 2.675), (1.7, 2.138, 2.639), (1.444, 2.138, 2.577), (1.188, 2.138, 2.328), (1.797, 2.24, 2.054), (1.188, 2.138, 2.678), (1.808, 2.138, 2.418), (1.808, 2.138, 2.253), (1.766, 2.138, 2.335), (3.992, 2.24, 2.054), (3.992, 2.24, 2.249), (3.879, 2.036, 2.054), (3.879, 2.036, 2.249), (3.736, 2.036, 2.054), (3.452, 2.036, 2.054), (3.196, 2.036, 2.054), (2.882, 2.036, 2.054), (2.627, 2.036, 2.054), (2.627, 2.036, 2.328), (2.882, 2.036, 2.249), (3.196, 2.036, 2.249), (3.452, 2.036, 2.136), (3.736, 2.036, 2.136), (1.894, 2.24, 2.054), (2.087, 2.24, 2.054), (2.343, 2.24, 2.054), (2.627, 2.24, 2.054), (2.882, 2.24, 2.054), (3.196, 2.24, 2.054), (3.452, 2.24, 2.054), (3.736, 2.24, 2.054), (3.736, 2.24, 2.136), (3.452, 2.24, 2.136), (3.196, 2.24, 2.249), (2.882, 2.24, 2.249), (2.627, 2.24, 2.328), (2.343, 2.24, 2.577), (2.087, 2.24, 2.639), (1.894, 2.24, 2.712), (3.992, 2.24, 2.345), (3.879, 2.036, 2.345), (3.736, 2.036, 2.345), (3.736, 2.24, 2.345), (3.196, 2.036, 2.464), (3.452, 2.036, 2.464), (3.452, 2.24, 2.464), (3.196, 2.24, 2.464), (2.627, 2.036, 2.678), (2.882, 2.036, 2.678), (2.882, 2.24, 2.678), (2.627, 2.24, 2.678), (4.036, 2.274, 2.345), (3.922, 2.002, 2.345), (3.693, 2.002, 2.345), (3.693, 2.274, 2.345), (3.153, 2.002, 2.464), (3.495, 2.002, 2.464), (3.495, 2.274, 2.464), (3.153, 2.274, 2.464), (2.583, 2.002, 2.678), (2.926, 2.002, 2.678), (2.926, 2.274, 2.678), (2.583, 2.274, 2.678), (4.036, 2.274, 2.384), (3.922, 2.002, 2.384), (3.693, 2.002, 2.384), (3.693, 2.274, 2.384), (3.153, 2.002, 2.503), (3.495, 2.002, 2.503), (3.495, 2.274, 2.503), (3.153, 2.274, 2.503), (2.583, 2.002, 2.717), (2.926, 2.002, 2.717), (2.926, 2.274, 2.717), (2.583, 2.274, 2.717), (3.864, 2.138, 2.482), (3.864, 2.138, 2.482), (3.864, 2.138, 2.482), (3.864, 2.138, 2.482), (3.324, 2.138, 2.601), (3.324, 2.138, 2.601), (3.324, 2.138, 2.601), (3.324, 2.138, 2.601), (2.754, 2.138, 2.815), (2.754, 2.138, 2.815), (2.754, 2.138, 2.815), (2.754, 2.138, 2.815), (1.979, 2.24, 2.253), (1.979, 2.24, 2.418), (2.627, 2.138, 2.054), (2.343, 2.138, 2.054), (2.087, 2.138, 2.054), (1.894, 2.138, 2.054), (1.894, 2.24, 2.208), (1.894, 2.24, 2.47), (2.022, 2.24, 2.335), (1.99, 2.138, 2.675), (1.99, 2.138, 2.054), (1.99, 2.24, 2.675), (1.894, 2.138, 2.712), (2.087, 2.138, 2.639), (2.343, 2.138, 2.577), (2.627, 2.138, 2.328), (1.99, 2.24, 2.054), (2.627, 2.138, 2.678), (1.98, 2.138, 2.418), (1.98, 2.138, 2.253), (1.894, 2.138, 2.47), (1.894, 2.138, 2.208), (2.022, 2.138, 2.335), (1.903, 2.24, 2.197), (1.903, 2.24, 2.489), (1.903, 2.212, 2.197), (1.903, 2.212, 2.489), (1.884, 2.24, 2.197), (1.884, 2.24, 2.489), (1.884, 2.212, 2.197), (1.884, 2.212, 2.489), (2.04, 2.24, 2.343), (1.747, 2.24, 2.343), (2.04, 2.212, 2.343), (1.747, 2.212, 2.343), (2.04, 2.24, 2.326), (1.747, 2.24, 2.326), (2.04, 2.212, 2.326), (1.747, 2.212, 2.326), (1.795, 2.24, 2.243), (1.795, 2.24, 2.428), (1.746, 2.24, 2.334), (1.795, 2.138, 2.428), (1.795, 2.138, 2.243), (1.747, 2.138, 2.334), (1.992, 2.24, 2.243), (1.992, 2.24, 2.428), (1.894, 2.24, 2.192), (1.894, 2.24, 2.487), (2.041, 2.24, 2.334), (1.992, 2.138, 2.428), (1.992, 2.138, 2.243), (1.894, 2.138, 2.487), (1.894, 2.138, 2.192), (2.041, 2.138, 2.334), (2.833, 0.2162, -1.078), (-1.26, 0.2162, -1.078), (2.833, 0.2162, 2.083), (-1.26, 0.2162, 2.083), (-0.2101, 2.039, -1.078), (-0.2101, 2.039, 2.083), (3.879, 2.039, -1.078), (3.879, 2.039, 2.083), (1.061, 0.2162, 2.302), (2.107, 2.039, 2.302), (0.8105, 1.014, 2.055), (0.8105, 1.014, 3.054), (0.8105, 1.196, 2.055), (0.8105, 1.196, 3.054), (0.9924, 1.014, 2.055), (0.9924, 1.014, 3.054), (0.9924, 1.196, 2.055), (0.9924, 1.196, 3.054), (0.7852, 0.989, 3.054), (0.7852, 1.221, 3.054), (1.018, 0.989, 3.054), (1.018, 1.221, 3.054), (0.7852, 0.989, 3.103), (0.7852, 1.221, 3.103), (1.018, 0.989, 3.103), (1.018, 1.221, 3.103), (0.8154, 1.019, 3.103), (0.8154, 1.191, 3.103), (0.9875, 1.019, 3.103), (0.9875, 1.191, 3.103), (0.8154, 1.019, 2.583), (0.8154, 1.191, 2.583), (0.9875, 1.019, 2.583), (0.9875, 1.191, 2.583), (0.994, -0.004844, -1.095), (0.994, -0.004844, -1.074), (0.994, 0.09408, -1.095), (0.994, 0.09408, -1.074), (0.994, -0.004844, -0.9874), (0.994, 0.09408, -0.9874), (0.994, -0.004844, -1.053), (0.994, -0.004844, -1.031), (0.994, -0.004844, -1.009), (0.994, 0.09408, -1.009), (0.994, 0.09408, -1.031), (0.994, 0.09408, -1.053), (0.9746, -0.004844, -0.4502), (0.9746, 0.09408, -0.4502), (0.994, 0.09408, -0.8956), (0.994, 0.09408, -0.8038), (0.994, 0.09408, -0.7119), (0.994, 0.09408, -0.6201), (0.9875, 0.09408, -0.5402), (0.994, -0.004844, -0.8956), (0.994, -0.004844, -0.8038), (0.994, -0.004844, -0.7119), (0.994, -0.004844, -0.6201), (0.9875, -0.004844, -0.5402), (0.8916, -0.004844, -0.3373), (0.8916, 0.09408, -0.3373), (0.9485, -0.004844, -0.3988), (0.9485, 0.09408, -0.3988), (0.8286, -0.004844, -0.312), (0.8286, 0.09408, -0.312), (0.8478, -0.004844, -0.3197), (0.8478, 0.09408, -0.3197), (0.6632, -0.004844, -1.095), (0.6632, -0.004844, -1.074), (0.6632, 0.09408, -1.095), (0.6632, 0.09408, -1.074), (0.6632, -0.004844, -0.9874), (0.6632, 0.09408, -0.9874), (0.6632, -0.004844, -1.053), (0.6632, -0.004844, -1.031), (0.6632, -0.004844, -1.009), (0.6632, 0.09408, -1.009), (0.6632, 0.09408, -1.031), (0.6632, 0.09408, -1.053), (0.6826, -0.004844, -0.4502), (0.6826, 0.09408, -0.4502), (0.6632, 0.09408, -0.8956), (0.6632, 0.09408, -0.8038), (0.6632, 0.09408, -0.7119), (0.6632, 0.09408, -0.6201), (0.6697, 0.09408, -0.5402), (0.6632, -0.004844, -0.8956), (0.6632, -0.004844, -0.8038), (0.6632, -0.004844, -0.7119), (0.6632, -0.004844, -0.6201), (0.6697, -0.004844, -0.5402), (0.7656, -0.004844, -0.3373), (0.7656, 0.09408, -0.3373), (0.7087, -0.004844, -0.3988), (0.7087, 0.09408, -0.3988), (0.8286, -0.004844, -0.312), (0.8286, 0.09408, -0.312), (0.8094, -0.004844, -0.3197), (0.8094, 0.09408, -0.3197), (0.8286, -0.004844, -1.095), (0.8286, -0.004844, -1.074), (0.8286, 0.09408, -1.095), (0.8286, 0.09408, -1.074), (0.8286, -0.004844, -0.9874), (0.8286, 0.09408, -0.9874), (0.8286, -0.004844, -1.053), (0.8286, -0.004844, -1.031), (0.8286, -0.004844, -1.009), (0.8286, 0.09408, -1.009), (0.8286, 0.09408, -1.031), (0.8286, 0.09408, -1.053), (0.8286, -0.004844, -0.4502), (0.8286, 0.09408, -0.4502), (0.8286, 0.09408, -0.8956), (0.8286, 0.09408, -0.8038), (0.8286, 0.09408, -0.7119), (0.8286, 0.09408, -0.6201), (0.8286, 0.09408, -0.5402), (0.8286, -0.004844, -0.8956), (0.8286, -0.004844, -0.8038), (0.8286, -0.004844, -0.7119), (0.8286, -0.004844, -0.6201), (0.8286, -0.004844, -0.5402), (0.8286, -0.004844, -0.3373), (0.8286, 0.09408, -0.3373), (0.8286, -0.004844, -0.3988), (0.8286, 0.09408, -0.3988), (0.8286, -0.004844, -0.312), (0.8286, 0.09408, -0.312), (0.8286, -0.004844, -0.3197), (0.8286, 0.09408, -0.3197), (0.8286, -0.004844, -1.095), (0.8286, -0.004844, -1.074), (0.8286, 0.09408, -1.095), (0.8286, 0.09408, -1.074), (0.8286, -0.004844, -0.9874), (0.8286, 0.09408, -0.9874), (0.8286, -0.004844, -1.053), (0.8286, -0.004844, -1.031), (0.8286, -0.004844, -1.009), (0.8286, 0.09408, -1.009), (0.8286, 0.09408, -1.031), (0.8286, 0.09408, -1.053), (0.8286, -0.004844, -0.4502), (0.8286, 0.09408, -0.4502), (0.8286, 0.09408, -0.8956), (0.8286, 0.09408, -0.8038), (0.8286, 0.09408, -0.7119), (0.8286, 0.09408, -0.6201), (0.8286, 0.09408, -0.5402), (0.8286, -0.004844, -0.8956), (0.8286, -0.004844, -0.8038), (0.8286, -0.004844, -0.7119), (0.8286, -0.004844, -0.6201), (0.8286, -0.004844, -0.5402), (0.8286, -0.004844, -0.3373), (0.8286, 0.09408, -0.3373), (0.8286, -0.004844, -0.3988), (0.8286, 0.09408, -0.3988), (0.8286, -0.004844, -0.312), (0.8286, 0.09408, -0.312), (0.8286, -0.004844, -0.3197), (0.8286, 0.09408, -0.3197), (0.8902, -0.004844, -0.7119), (0.8902, -0.004844, -0.8038), (0.7777, -0.004844, -0.7119), (0.7777, -0.004844, -0.8038), (0.7942, -0.004844, -0.7119), (0.7942, -0.004844, -0.8038), (0.8746, -0.004844, -0.8038), (0.8746, -0.004844, -0.7119), (0.994, 0.09408, -0.7578), (0.994, -0.004844, -0.7578), (0.8286, 0.09408, -0.7578), (0.8286, -0.004844, -0.7578), (0.8902, -0.004844, -0.7578), (0.8746, -0.004844, -0.7578), (0.6632, 0.09408, -0.7578), (0.6632, -0.004844, -0.7578), (0.8286, 0.09408, -0.7578), (0.8286, -0.004844, -0.7578), (0.7777, -0.004844, -0.7578), (0.7942, -0.004844, -0.7578), (0.6632, 0.09408, -0.7349), (0.6632, -0.004844, -0.7349), (0.8286, 0.09408, -0.7349), (0.8286, -0.004844, -0.7349), (0.7942, -0.004844, -0.7244), (0.7777, -0.004844, -0.7244), (0.7777, -0.004844, -0.7913), (0.6632, 0.09408, -0.7808), (0.6632, -0.004844, -0.7808), (0.8286, 0.09408, -0.7808), (0.8286, -0.004844, -0.7808), (0.7942, -0.004844, -0.7913), (0.994, 0.09408, -0.7349), (0.994, -0.004844, -0.7349), (0.8286, 0.09408, -0.7349), (0.8286, -0.004844, -0.7349), (0.8902, -0.004844, -0.7246), (0.8746, -0.004844, -0.7246), (0.8902, -0.004844, -0.791), (0.8746, -0.004844, -0.791), (0.994, 0.09408, -0.7808), (0.994, -0.004844, -0.7808), (0.8286, 0.09408, -0.7808), (0.8286, -0.004844, -0.7808), (0.8902, -0.009679, -0.7119), (0.8902, -0.009679, -0.8038), (0.8746, -0.009679, -0.8038), (0.8746, -0.009679, -0.7119), (0.8902, -0.009679, -0.7246), (0.8746, -0.009679, -0.7246), (0.8902, -0.009679, -0.791), (0.8746, -0.009679, -0.791), (0.8902, -0.01583, -0.7119), (0.8902, -0.01583, -0.8038), (0.8746, -0.01583, -0.8038), (0.8746, -0.01583, -0.7119), (0.8902, -0.01583, -0.7246), (0.8746, -0.01583, -0.7246), (0.8902, -0.01583, -0.791), (0.8746, -0.01583, -0.791), (0.8902, -0.009679, -0.7568), (0.8746, -0.009679, -0.7568), (0.8902, -0.009679, -0.75), (0.8746, -0.009679, -0.75), (0.8902, -0.01583, -0.7568), (0.8746, -0.01583, -0.7568), (0.8902, -0.01583, -0.75), (0.8746, -0.01583, -0.75), (0.7777, -0.009451, -0.7119), (0.7777, -0.009451, -0.8038), (0.7942, -0.009451, -0.7119), (0.7942, -0.009451, -0.8038), (0.7942, -0.009451, -0.7244), (0.7777, -0.009451, -0.7244), (0.7777, -0.009451, -0.7913), (0.7942, -0.009451, -0.7913), (0.7777, -0.01581, -0.7119), (0.7777, -0.01581, -0.8038), (0.7942, -0.01581, -0.7119), (0.7942, -0.01581, -0.8038), (0.7942, -0.01581, -0.7244), (0.7777, -0.01581, -0.7244), (0.7777, -0.01581, -0.7913), (0.7942, -0.01581, -0.7913), (0.7942, -0.009451, -0.7604), (0.7777, -0.009451, -0.7604), (0.7777, -0.009451, -0.7552), (0.7942, -0.009451, -0.7552), (0.7942, -0.01581, -0.7604), (0.7777, -0.01581, -0.7604), (0.7777, -0.01581, -0.7552), (0.7942, -0.01581, -0.7552)], [], [(0, 1, 3, 2), (2, 3, 7, 6), (6, 7, 5, 4), (4, 5, 1, 0), (2, 6, 4, 0), (15, 14, 8, 9), (33, 32, 25, 27), (14, 20, 10, 8), (21, 15, 9, 11), (20, 21, 11, 10), (5, 7, 23, 18), (18, 23, 22, 19), (19, 22, 21, 20), (7, 3, 17, 23), (23, 17, 16, 22), (22, 16, 15, 21), (1, 5, 18, 12), (12, 18, 19, 13), (13, 19, 20, 14), (3, 1, 12, 17), (17, 12, 13, 16), (16, 13, 14, 15), (53, 52, 51, 50), (38, 33, 27, 26), (32, 47, 24, 25), (47, 38, 26, 24), (8, 10, 42, 43), (43, 42, 41, 44), (44, 41, 40, 45), (45, 40, 39, 46), (46, 39, 38, 47), (9, 8, 43, 28), (28, 43, 44, 29), (29, 44, 45, 30), (30, 45, 46, 31), (31, 46, 47, 32), (10, 11, 37, 42), (42, 37, 36, 41), (41, 36, 35, 40), (40, 35, 34, 39), (39, 34, 33, 38), (11, 9, 28, 37), (37, 28, 29, 36), (36, 29, 30, 35), (35, 30, 31, 34), (34, 31, 32, 33), (61, 60, 58, 56), (55, 54, 48, 49), (54, 53, 50, 48), (52, 55, 49, 51), (27, 25, 55, 52), (24, 26, 53, 54), (25, 24, 54, 55), (26, 27, 52, 53), (59, 57, 56, 58), (63, 62, 57, 59), (58, 60, 66, 64), (62, 61, 56, 57), (49, 48, 61, 62), (50, 51, 63, 60), (51, 49, 62, 63), (48, 50, 60, 61), (91, 90, 69, 71), (59, 58, 64, 65), (60, 63, 67, 66), (63, 59, 65, 67), (79, 78, 73, 75), (90, 96, 68, 69), (97, 91, 71, 70), (96, 97, 70, 68), (74, 75, 73, 72), (78, 84, 72, 73), (85, 79, 75, 74), (84, 85, 74, 72), (68, 70, 87, 82), (82, 87, 86, 83), (83, 86, 85, 84), (70, 71, 81, 87), (87, 81, 80, 86), (86, 80, 79, 85), (69, 68, 82, 76), (76, 82, 83, 77), (77, 83, 84, 78), (71, 69, 76, 81), (81, 76, 77, 80), (80, 77, 78, 79), (64, 66, 99, 94), (94, 99, 98, 95), (95, 98, 97, 96), (66, 67, 93, 99), (99, 93, 92, 98), (98, 92, 91, 97), (65, 64, 94, 88), (88, 94, 95, 89), (89, 95, 96, 90), (67, 65, 88, 93), (93, 88, 89, 92), (92, 89, 90, 91), (100, 102, 103, 101), (102, 106, 107, 103), (106, 104, 105, 107), (104, 100, 101, 105), (102, 100, 104, 106), (115, 109, 108, 114), (133, 127, 125, 132), (114, 108, 110, 120), (121, 111, 109, 115), (120, 110, 111, 121), (105, 118, 123, 107), (118, 119, 122, 123), (119, 120, 121, 122), (107, 123, 117, 103), (123, 122, 116, 117), (122, 121, 115, 116), (101, 112, 118, 105), (112, 113, 119, 118), (113, 114, 120, 119), (103, 117, 112, 101), (117, 116, 113, 112), (116, 115, 114, 113), (153, 150, 151, 152), (138, 126, 127, 133), (132, 125, 124, 147), (147, 124, 126, 138), (108, 143, 142, 110), (143, 144, 141, 142), (144, 145, 140, 141), (145, 146, 139, 140), (146, 147, 138, 139), (109, 128, 143, 108), (128, 129, 144, 143), (129, 130, 145, 144), (130, 131, 146, 145), (131, 132, 147, 146), (110, 142, 137, 111), (142, 141, 136, 137), (141, 140, 135, 136), (140, 139, 134, 135), (139, 138, 133, 134), (111, 137, 128, 109), (137, 136, 129, 128), (136, 135, 130, 129), (135, 134, 131, 130), (134, 133, 132, 131), (161, 156, 158, 160), (155, 149, 148, 154), (154, 148, 150, 153), (152, 151, 149, 155), (127, 152, 155, 125), (124, 154, 153, 126), (125, 155, 154, 124), (126, 153, 152, 127), (159, 158, 156, 157), (163, 159, 157, 162), (158, 164, 166, 160), (162, 157, 156, 161), (149, 162, 161, 148), (150, 160, 163, 151), (151, 163, 162, 149), (148, 161, 160, 150), (191, 171, 169, 190), (159, 165, 164, 158), (160, 166, 167, 163), (163, 167, 165, 159), (179, 175, 173, 178), (190, 169, 168, 196), (197, 170, 171, 191), (196, 168, 170, 197), (174, 172, 173, 175), (178, 173, 172, 184), (185, 174, 175, 179), (184, 172, 174, 185), (168, 182, 187, 170), (182, 183, 186, 187), (183, 184, 185, 186), (170, 187, 181, 171), (187, 186, 180, 181), (186, 185, 179, 180), (169, 176, 182, 168), (176, 177, 183, 182), (177, 178, 184, 183), (171, 181, 176, 169), (181, 180, 177, 176), (180, 179, 178, 177), (164, 194, 199, 166), (194, 195, 198, 199), (195, 196, 197, 198), (166, 199, 193, 167), (199, 198, 192, 193), (198, 197, 191, 192), (165, 188, 194, 164), (188, 189, 195, 194), (189, 190, 196, 195), (167, 193, 188, 165), (193, 192, 189, 188), (192, 191, 190, 189), (204, 213, 203, 202), (202, 203, 201, 200), (204, 202, 200, 220), (213, 221, 231, 230), (201, 203, 229, 228), (213, 212, 222, 221), (211, 223, 235, 232), (211, 210, 224, 223), (225, 287, 286, 226), (282, 383, 322, 284), (209, 225, 239, 236), (208, 207, 217, 216), (207, 206, 218, 217), (206, 205, 219, 218), (205, 204, 220, 219), (200, 201, 221, 220), (220, 221, 222, 219), (219, 222, 223, 218), (218, 223, 224, 217), (217, 224, 225, 216), (216, 225, 226, 215), (215, 226, 227, 281, 214), (288, 276, 377, 307), (236, 209, 287, 289), (209, 208, 278, 287), (208, 209, 210, 207), (207, 210, 211, 206), (206, 211, 212, 205), (205, 212, 213, 204), (235, 234, 246, 247), (221, 201, 228, 231), (203, 213, 230, 229), (233, 232, 244, 245), (223, 222, 234, 235), (222, 212, 233, 234), (212, 211, 232, 233), (228, 229, 241, 240), (225, 224, 238, 239), (224, 210, 237, 238), (210, 209, 236, 237), (248, 251, 263, 260), (242, 243, 255, 254), (244, 247, 259, 256), (237, 236, 248, 249), (239, 238, 250, 251), (231, 228, 240, 243), (234, 233, 245, 246), (230, 231, 243, 242), (232, 235, 247, 244), (238, 237, 249, 250), (236, 239, 251, 248), (229, 230, 242, 241), (263, 262, 274, 275), (259, 258, 270, 271), (261, 260, 272, 273), (252, 253, 265, 264), (241, 242, 254, 253), (245, 244, 256, 257), (240, 241, 253, 252), (249, 248, 260, 261), (247, 246, 258, 259), (251, 250, 262, 263), (246, 245, 257, 258), (243, 240, 252, 255), (250, 249, 261, 262), (277, 281, 227, 284), (265, 266, 267, 264), (269, 268, 271, 270), (273, 272, 275, 274), (258, 257, 269, 270), (255, 252, 264, 267), (262, 261, 273, 274), (256, 259, 271, 268), (254, 255, 267, 266), (260, 263, 275, 272), (378, 277, 284, 322), (253, 254, 266, 265), (257, 256, 268, 269), (376, 392, 291, 283), (214, 281, 276, 288), (285, 282, 284, 227), (283, 291, 292, 280), (280, 292, 285, 286, 279), (279, 286, 287, 278), (285, 227, 226, 286), (290, 282, 285, 292), (290, 391, 383, 282), (297, 295, 296, 306), (295, 293, 294, 296), (297, 314, 293, 295), (306, 325, 326, 315), (294, 323, 324, 296), (306, 315, 316, 305), (304, 327, 330, 317), (304, 317, 318, 303), (319, 320, 385, 386), (380, 382, 322, 383), (302, 331, 334, 319), (301, 310, 311, 300), (300, 311, 312, 299), (299, 312, 313, 298), (298, 313, 314, 297), (293, 314, 315, 294), (314, 313, 316, 315), (313, 312, 317, 316), (312, 311, 318, 317), (311, 310, 319, 318), (310, 309, 320, 319), (309, 308, 379, 321, 320), (387, 307, 377, 371), (331, 388, 386, 302), (302, 386, 373, 301), (301, 300, 303, 302), (300, 299, 304, 303), (299, 298, 305, 304), (298, 297, 306, 305), (330, 342, 341, 329), (315, 326, 323, 294), (296, 324, 325, 306), (328, 340, 339, 327), (317, 330, 329, 316), (316, 329, 328, 305), (305, 328, 327, 304), (323, 335, 336, 324), (319, 334, 333, 318), (318, 333, 332, 303), (303, 332, 331, 302), (343, 355, 358, 346), (337, 349, 350, 338), (339, 351, 354, 342), (332, 344, 343, 331), (334, 346, 345, 333), (326, 338, 335, 323), (329, 341, 340, 328), (325, 337, 338, 326), (327, 339, 342, 330), (333, 345, 344, 332), (331, 343, 346, 334), (324, 336, 337, 325), (358, 370, 369, 357), (354, 366, 365, 353), (356, 368, 367, 355), (347, 359, 360, 348), (336, 348, 349, 337), (340, 352, 351, 339), (335, 347, 348, 336), (344, 356, 355, 343), (342, 354, 353, 341), (346, 358, 357, 345), (341, 353, 352, 340), (338, 350, 347, 335), (345, 357, 356, 344), (372, 382, 321, 379), (360, 359, 362, 361), (364, 365, 366, 363), (368, 369, 370, 367), (353, 365, 364, 352), (350, 362, 359, 347), (357, 369, 368, 356), (351, 363, 366, 354), (349, 361, 362, 350), (355, 367, 370, 358), (378, 322, 382, 372), (348, 360, 361, 349), (352, 364, 363, 351), (376, 381, 390, 392), (308, 387, 371, 379), (384, 321, 382, 380), (381, 375, 393, 390), (375, 374, 385, 384, 393), (374, 373, 386, 385), (384, 385, 320, 321), (389, 393, 384, 380), (389, 380, 383, 391), (394, 395, 397, 396), (396, 397, 401, 400), (400, 401, 399, 398), (398, 399, 395, 394), (396, 400, 398, 394), (401, 397, 395, 399), (402, 403, 405, 404), (404, 405, 409, 408), (408, 409, 407, 406), (406, 407, 403, 402), (404, 408, 406, 402), (409, 405, 403, 407), (410, 412, 415, 414), (418, 410, 414, 424), (412, 411, 413, 415), (411, 419, 423, 413), (425, 422, 421), (418, 424, 422, 416), (416, 420, 417), (417, 421, 423, 419), (416, 422, 425, 421, 417, 420), (419, 418, 416, 417), (418, 419, 411, 410), (412, 410, 411), (414, 415, 413), (423, 424, 414, 413), (424, 423, 421, 422), (1024, 427, 428, 1025), (1026, 1027, 432, 431), (1024, 1026, 431, 427), (427, 431, 432, 428), (1028, 1029, 433, 429), (430, 426, 429, 433), (440, 439, 435, 437), (451, 450, 449, 448), (442, 440, 437, 436), (439, 445, 434, 435), (445, 442, 436, 434), (444, 443, 442, 445), (438, 444, 445, 439), (443, 441, 440, 442), (441, 438, 439, 440), (459, 458, 456, 454), (453, 452, 446, 447), (452, 451, 448, 446), (450, 453, 447, 449), (437, 435, 453, 450), (434, 436, 451, 452), (435, 434, 452, 453), (436, 437, 450, 451), (457, 455, 454, 456), (461, 460, 455, 457), (460, 459, 454, 455), (447, 446, 459, 460), (448, 449, 461, 458), (449, 447, 460, 461), (446, 448, 458, 459), (468, 465, 463, 467), (479, 476, 477, 478), (470, 464, 465, 468), (467, 463, 462, 473), (473, 462, 464, 470), (472, 473, 470, 471), (466, 467, 473, 472), (471, 470, 468, 469), (469, 468, 467, 466), (487, 482, 484, 486), (481, 475, 474, 480), (480, 474, 476, 479), (478, 477, 475, 481), (465, 478, 481, 463), (462, 480, 479, 464), (463, 481, 480, 462), (464, 479, 478, 465), (485, 484, 482, 483), (489, 485, 483, 488), (488, 483, 482, 487), (475, 488, 487, 474), (476, 486, 489, 477), (477, 489, 488, 475), (474, 487, 486, 476), (495, 494, 491, 493), (503, 502, 501, 500), (496, 495, 493, 492), (494, 497, 490, 491), (497, 496, 492, 490), (472, 471, 496, 497), (466, 472, 497, 494), (471, 469, 495, 496), (469, 466, 494, 495), (511, 510, 508, 506), (505, 504, 498, 499), (504, 503, 500, 498), (502, 505, 499, 501), (493, 491, 505, 502), (490, 492, 503, 504), (491, 490, 504, 505), (492, 493, 502, 503), (509, 507, 506, 508), (513, 512, 507, 509), (512, 511, 506, 507), (499, 498, 511, 512), (500, 501, 513, 510), (501, 499, 512, 513), (498, 500, 510, 511), (519, 517, 515, 518), (527, 524, 525, 526), (520, 516, 517, 519), (518, 515, 514, 521), (521, 514, 516, 520), (444, 521, 520, 443), (438, 518, 521, 444), (443, 520, 519, 441), (441, 519, 518, 438), (535, 530, 532, 534), (529, 523, 522, 528), (528, 522, 524, 527), (526, 525, 523, 529), (517, 526, 529, 515), (514, 528, 527, 516), (515, 529, 528, 514), (516, 527, 526, 517), (533, 532, 530, 531), (537, 533, 531, 536), (536, 531, 530, 535), (523, 536, 535, 522), (524, 534, 537, 525), (525, 537, 536, 523), (522, 535, 534, 524), (539, 541, 544, 543), (547, 539, 543, 553), (541, 540, 542, 544), (540, 548, 552, 542), (554, 551, 550), (547, 553, 551, 545), (545, 549, 546), (546, 550, 552, 548), (545, 551, 554, 550, 546, 549), (548, 547, 545, 546), (547, 548, 540, 539), (541, 539, 540), (543, 544, 542), (552, 553, 543, 542), (553, 552, 550, 551), (461, 457, 484, 458), (456, 486, 489, 457), (513, 509, 532, 510), (508, 534, 537, 509), (561, 560, 556, 558), (572, 571, 570, 569), (563, 561, 558, 557), (560, 566, 555, 556), (566, 563, 557, 555), (565, 564, 563, 566), (559, 565, 566, 560), (564, 562, 561, 563), (562, 559, 560, 561), (580, 579, 577, 575), (574, 573, 567, 568), (573, 572, 569, 567), (571, 574, 568, 570), (558, 556, 574, 571), (555, 557, 572, 573), (556, 555, 573, 574), (557, 558, 571, 572), (578, 576, 575, 577), (582, 581, 576, 578), (581, 580, 575, 576), (568, 567, 580, 581), (569, 570, 582, 579), (570, 568, 581, 582), (567, 569, 579, 580), (589, 586, 584, 588), (600, 597, 598, 599), (591, 585, 586, 589), (588, 584, 583, 594), (594, 583, 585, 591), (593, 594, 591, 592), (587, 588, 594, 593), (592, 591, 589, 590), (590, 589, 588, 587), (608, 603, 605, 607), (602, 596, 595, 601), (601, 595, 597, 600), (599, 598, 596, 602), (586, 599, 602, 584), (583, 601, 600, 585), (584, 602, 601, 583), (585, 600, 599, 586), (606, 605, 603, 604), (610, 606, 604, 609), (609, 604, 603, 608), (596, 609, 608, 595), (597, 607, 610, 598), (598, 610, 609, 596), (595, 608, 607, 597), (616, 615, 612, 614), (624, 623, 622, 621), (617, 616, 614, 613), (615, 618, 611, 612), (618, 617, 613, 611), (593, 592, 617, 618), (587, 593, 618, 615), (592, 590, 616, 617), (590, 587, 615, 616), (632, 631, 629, 627), (626, 625, 619, 620), (625, 624, 621, 619), (623, 626, 620, 622), (614, 612, 626, 623), (611, 613, 624, 625), (612, 611, 625, 626), (613, 614, 623, 624), (630, 628, 627, 629), (634, 633, 628, 630), (633, 632, 627, 628), (620, 619, 632, 633), (621, 622, 634, 631), (622, 620, 633, 634), (619, 621, 631, 632), (640, 638, 636, 639), (648, 645, 646, 647), (641, 637, 638, 640), (639, 636, 635, 642), (642, 635, 637, 641), (565, 642, 641, 564), (559, 639, 642, 565), (564, 641, 640, 562), (562, 640, 639, 559), (656, 651, 653, 655), (650, 644, 643, 649), (649, 643, 645, 648), (647, 646, 644, 650), (638, 647, 650, 636), (635, 649, 648, 637), (636, 650, 649, 635), (637, 648, 647, 638), (654, 653, 651, 652), (658, 654, 652, 657), (657, 652, 651, 656), (644, 657, 656, 643), (645, 655, 658, 646), (646, 658, 657, 644), (643, 656, 655, 645), (660, 662, 665, 664), (668, 660, 664, 674), (662, 661, 663, 665), (661, 669, 673, 663), (675, 672, 671), (668, 674, 672, 666), (666, 670, 667), (667, 671, 673, 669), (666, 672, 675, 671, 667, 670), (669, 668, 666, 667), (668, 669, 661, 660), (662, 660, 661), (664, 665, 663), (673, 674, 664, 663), (674, 673, 671, 672), (582, 578, 605, 579), (577, 607, 610, 578), (634, 630, 653, 631), (629, 655, 658, 630), (683, 682, 678, 680), (694, 693, 692, 691), (685, 683, 680, 679), (682, 688, 677, 678), (688, 685, 679, 677), (687, 686, 685, 688), (681, 687, 688, 682), (686, 684, 683, 685), (684, 681, 682, 683), (702, 701, 699, 697), (696, 695, 689, 690), (695, 694, 691, 689), (693, 696, 690, 692), (680, 678, 696, 693), (677, 679, 694, 695), (678, 677, 695, 696), (679, 680, 693, 694), (700, 698, 697, 699), (704, 703, 698, 700), (703, 702, 697, 698), (690, 689, 702, 703), (691, 692, 704, 701), (692, 690, 703, 704), (689, 691, 701, 702), (711, 708, 706, 710), (722, 719, 720, 721), (713, 707, 708, 711), (710, 706, 705, 716), (716, 705, 707, 713), (715, 716, 713, 714), (709, 710, 716, 715), (714, 713, 711, 712), (712, 711, 710, 709), (730, 725, 727, 729), (724, 718, 717, 723), (723, 717, 719, 722), (721, 720, 718, 724), (708, 721, 724, 706), (705, 723, 722, 707), (706, 724, 723, 705), (707, 722, 721, 708), (728, 727, 725, 726), (732, 728, 726, 731), (731, 726, 725, 730), (718, 731, 730, 717), (719, 729, 732, 720), (720, 732, 731, 718), (717, 730, 729, 719), (738, 737, 734, 736), (746, 745, 744, 743), (739, 738, 736, 735), (737, 740, 733, 734), (740, 739, 735, 733), (715, 714, 739, 740), (709, 715, 740, 737), (714, 712, 738, 739), (712, 709, 737, 738), (754, 753, 751, 749), (748, 747, 741, 742), (747, 746, 743, 741), (745, 748, 742, 744), (736, 734, 748, 745), (733, 735, 746, 747), (734, 733, 747, 748), (735, 736, 745, 746), (752, 750, 749, 751), (756, 755, 750, 752), (755, 754, 749, 750), (742, 741, 754, 755), (743, 744, 756, 753), (744, 742, 755, 756), (741, 743, 753, 754), (762, 760, 758, 761), (770, 767, 768, 769), (763, 759, 760, 762), (761, 758, 757, 764), (764, 757, 759, 763), (687, 764, 763, 686), (681, 761, 764, 687), (686, 763, 762, 684), (684, 762, 761, 681), (778, 773, 775, 777), (772, 766, 765, 771), (771, 765, 767, 770), (769, 768, 766, 772), (760, 769, 772, 758), (757, 771, 770, 759), (758, 772, 771, 757), (759, 770, 769, 760), (776, 775, 773, 774), (780, 776, 774, 779), (779, 774, 773, 778), (766, 779, 778, 765), (767, 777, 780, 768), (768, 780, 779, 766), (765, 778, 777, 767), (782, 784, 787, 786), (790, 782, 786, 796), (784, 783, 785, 787), (783, 791, 795, 785), (797, 794, 793), (790, 796, 794, 788), (788, 792, 789), (789, 793, 795, 791), (788, 794, 797, 793, 789, 792), (791, 790, 788, 789), (790, 791, 783, 782), (784, 782, 783), (786, 787, 785), (795, 796, 786, 785), (796, 795, 793, 794), (704, 700, 727, 701), (699, 729, 732, 700), (756, 752, 775, 753), (751, 777, 780, 752), (802, 811, 801, 800), (800, 801, 799, 798), (802, 800, 798, 818), (811, 819, 829, 828), (799, 801, 827, 826), (811, 810, 820, 819), (809, 821, 833, 830), (809, 808, 822, 821), (823, 885, 884, 824), (880, 981, 920, 882), (807, 823, 837, 834), (806, 805, 815, 814), (805, 804, 816, 815), (804, 803, 817, 816), (803, 802, 818, 817), (798, 799, 819, 818), (818, 819, 820, 817), (817, 820, 821, 816), (816, 821, 822, 815), (815, 822, 823, 814), (814, 823, 824, 813), (813, 824, 825, 879, 812), (886, 874, 975, 905), (834, 807, 885, 887), (807, 806, 876, 885), (806, 807, 808, 805), (805, 808, 809, 804), (804, 809, 810, 803), (803, 810, 811, 802), (833, 832, 844, 845), (819, 799, 826, 829), (801, 811, 828, 827), (831, 830, 842, 843), (821, 820, 832, 833), (820, 810, 831, 832), (810, 809, 830, 831), (826, 827, 839, 838), (823, 822, 836, 837), (822, 808, 835, 836), (808, 807, 834, 835), (846, 849, 861, 858), (840, 841, 853, 852), (842, 845, 857, 854), (835, 834, 846, 847), (837, 836, 848, 849), (829, 826, 838, 841), (832, 831, 843, 844), (828, 829, 841, 840), (830, 833, 845, 842), (836, 835, 847, 848), (834, 837, 849, 846), (827, 828, 840, 839), (861, 860, 872, 873), (857, 856, 868, 869), (859, 858, 870, 871), (850, 851, 863, 862), (839, 840, 852, 851), (843, 842, 854, 855), (838, 839, 851, 850), (847, 846, 858, 859), (845, 844, 856, 857), (849, 848, 860, 861), (844, 843, 855, 856), (841, 838, 850, 853), (848, 847, 859, 860), (875, 879, 825, 882), (863, 864, 865, 862), (867, 866, 869, 868), (871, 870, 873, 872), (856, 855, 867, 868), (853, 850, 862, 865), (860, 859, 871, 872), (854, 857, 869, 866), (852, 853, 865, 864), (858, 861, 873, 870), (976, 875, 882, 920), (851, 852, 864, 863), (855, 854, 866, 867), (974, 990, 889, 881), (812, 879, 874, 886), (883, 880, 882, 825), (881, 889, 890, 878), (878, 890, 883, 884, 877), (877, 884, 885, 876), (883, 825, 824, 884), (888, 880, 883, 890), (888, 989, 981, 880), (895, 893, 894, 904), (893, 891, 892, 894), (895, 912, 891, 893), (904, 923, 924, 913), (892, 921, 922, 894), (904, 913, 914, 903), (902, 925, 928, 915), (902, 915, 916, 901), (917, 918, 983, 984), (978, 980, 920, 981), (900, 929, 932, 917), (899, 908, 909, 898), (898, 909, 910, 897), (897, 910, 911, 896), (896, 911, 912, 895), (891, 912, 913, 892), (912, 911, 914, 913), (911, 910, 915, 914), (910, 909, 916, 915), (909, 908, 917, 916), (908, 907, 918, 917), (907, 906, 977, 919, 918), (985, 905, 975, 969), (929, 986, 984, 900), (900, 984, 971, 899), (899, 898, 901, 900), (898, 897, 902, 901), (897, 896, 903, 902), (896, 895, 904, 903), (928, 940, 939, 927), (913, 924, 921, 892), (894, 922, 923, 904), (926, 938, 937, 925), (915, 928, 927, 914), (914, 927, 926, 903), (903, 926, 925, 902), (921, 933, 934, 922), (917, 932, 931, 916), (916, 931, 930, 901), (901, 930, 929, 900), (941, 953, 956, 944), (935, 947, 948, 936), (937, 949, 952, 940), (930, 942, 941, 929), (932, 944, 943, 931), (924, 936, 933, 921), (927, 939, 938, 926), (923, 935, 936, 924), (925, 937, 940, 928), (931, 943, 942, 930), (929, 941, 944, 932), (922, 934, 935, 923), (956, 968, 967, 955), (952, 964, 963, 951), (954, 966, 965, 953), (945, 957, 958, 946), (934, 946, 947, 935), (938, 950, 949, 937), (933, 945, 946, 934), (942, 954, 953, 941), (940, 952, 951, 939), (944, 956, 955, 943), (939, 951, 950, 938), (936, 948, 945, 933), (943, 955, 954, 942), (970, 980, 919, 977), (958, 957, 960, 959), (962, 963, 964, 961), (966, 967, 968, 965), (951, 963, 962, 950), (948, 960, 957, 945), (955, 967, 966, 954), (949, 961, 964, 952), (947, 959, 960, 948), (953, 965, 968, 956), (976, 920, 980, 970), (946, 958, 959, 947), (950, 962, 961, 949), (974, 979, 988, 990), (906, 985, 969, 977), (982, 919, 980, 978), (979, 973, 991, 988), (973, 972, 983, 982, 991), (972, 971, 984, 983), (982, 983, 918, 919), (987, 991, 982, 978), (987, 978, 981, 989), (992, 993, 995, 994), (994, 995, 999, 998), (998, 999, 997, 996), (996, 997, 993, 992), (994, 998, 996, 992), (999, 995, 993, 997), (1000, 1001, 1003, 1002), (1002, 1003, 1007, 1006), (1006, 1007, 1005, 1004), (1004, 1005, 1001, 1000), (1002, 1006, 1004, 1000), (1007, 1003, 1001, 1005), (1008, 1010, 1013, 1012), (1016, 1008, 1012, 1022), (1010, 1009, 1011, 1013), (1009, 1017, 1021, 1011), (1023, 1020, 1019), (1016, 1022, 1020, 1014), (1014, 1018, 1015), (1015, 1019, 1021, 1017), (1014, 1020, 1023, 1019, 1015, 1018), (1017, 1016, 1014, 1015), (1016, 1017, 1009, 1008), (1010, 1008, 1009), (1012, 1013, 1011), (1021, 1022, 1012, 1011), (1022, 1021, 1019, 1020), (428, 432, 1027, 1025), (1030, 1031, 1026, 1024), (1031, 1029, 1027, 1026), (1030, 1024, 1025, 1028), (426, 1030, 1028, 429), (430, 433, 1029, 1031), (426, 430, 1031, 1030), (1025, 1027, 1029, 1028), (1026, 1031, 1033, 1032), (1029, 1027, 1032, 1033), (1034, 1035, 1037, 1036), (1036, 1037, 1041, 1040), (1040, 1041, 1039, 1038), (1038, 1039, 1035, 1034), (1036, 1040, 1038, 1034), (1041, 1037, 1043, 1045), (1044, 1045, 1049, 1048), (1039, 1041, 1045, 1044), (1037, 1035, 1042, 1043), (1035, 1039, 1044, 1042), (1046, 1048, 1052, 1050), (1043, 1042, 1046, 1047), (1042, 1044, 1048, 1046), (1045, 1043, 1047, 1049), (1052, 1053, 1057, 1056), (1049, 1047, 1051, 1053), (1048, 1049, 1053, 1052), (1047, 1046, 1050, 1051), (1057, 1055, 1054, 1056), (1051, 1050, 1054, 1055), (1050, 1052, 1056, 1054), (1053, 1051, 1055, 1057), (1058, 1060, 1061, 1059), (1067, 1063, 1062, 1066), (1061, 1069, 1064, 1059), (1069, 1068, 1065, 1064), (1068, 1067, 1066, 1065), (1076, 1071, 1070, 1081), (1063, 1072, 1077, 1062), (1072, 1073, 1078, 1077), (1218, 1074, 1079, 1219), (1074, 1075, 1080, 1079), (1075, 1076, 1081, 1080), (1085, 1083, 1082, 1084), (1071, 1085, 1084, 1070), (1089, 1087, 1086, 1088), (1083, 1089, 1088, 1082), (1090, 1091, 1093, 1092), (1099, 1098, 1094, 1095), (1093, 1091, 1096, 1101), (1101, 1096, 1097, 1100), (1100, 1097, 1098, 1099), (1108, 1113, 1102, 1103), (1095, 1094, 1109, 1104), (1104, 1109, 1110, 1105), (1206, 1207, 1111, 1106), (1106, 1111, 1112, 1107), (1107, 1112, 1113, 1108), (1117, 1116, 1114, 1115), (1103, 1102, 1116, 1117), (1121, 1120, 1118, 1119), (1115, 1114, 1120, 1121), (1122, 1123, 1125, 1124), (1131, 1130, 1126, 1127), (1125, 1123, 1128, 1133), (1133, 1128, 1129, 1132), (1132, 1129, 1130, 1131), (1140, 1145, 1134, 1135), (1127, 1126, 1141, 1136), (1136, 1141, 1142, 1137), (1220, 1221, 1143, 1138), (1138, 1143, 1144, 1139), (1139, 1144, 1145, 1140), (1149, 1148, 1146, 1147), (1135, 1134, 1148, 1149), (1153, 1152, 1150, 1151), (1147, 1146, 1152, 1153), (1154, 1156, 1157, 1155), (1163, 1159, 1158, 1162), (1157, 1165, 1160, 1155), (1165, 1164, 1161, 1160), (1164, 1163, 1162, 1161), (1172, 1167, 1166, 1177), (1159, 1168, 1173, 1158), (1168, 1169, 1174, 1173), (1208, 1170, 1175, 1209), (1170, 1171, 1176, 1175), (1171, 1172, 1177, 1176), (1181, 1179, 1178, 1180), (1167, 1181, 1180, 1166), (1185, 1183, 1182, 1184), (1179, 1185, 1184, 1178), (1101, 1100, 1164, 1165), (1069, 1061, 1125, 1133), (1059, 1064, 1128, 1123), (1119, 1118, 1182, 1183), (1064, 1065, 1129, 1128), (1120, 1114, 1178, 1184), (1084, 1082, 1146, 1148), (1065, 1066, 1130, 1129), (1121, 1119, 1183, 1185), (1085, 1071, 1135, 1149), (1063, 1067, 1131, 1127), (1118, 1120, 1184, 1182), (1108, 1103, 1167, 1172), (1070, 1084, 1148, 1134), (1067, 1068, 1132, 1131), (1115, 1121, 1185, 1179), (1102, 1113, 1177, 1166), (1083, 1085, 1149, 1147), (1068, 1069, 1133, 1132), (1095, 1104, 1168, 1159), (1104, 1105, 1169, 1168), (1086, 1087, 1151, 1150), (1206, 1106, 1170, 1208), (1082, 1088, 1152, 1146), (1106, 1107, 1171, 1170), (1087, 1089, 1153, 1151), (1107, 1108, 1172, 1171), (1088, 1086, 1150, 1152), (1071, 1076, 1140, 1135), (1109, 1094, 1158, 1173), (1089, 1083, 1147, 1153), (1081, 1070, 1134, 1145), (1110, 1109, 1173, 1174, 1191, 1189), (1072, 1063, 1127, 1136), (1214, 1110, 1189, 1212), (1090, 1092, 1156, 1154), (1073, 1072, 1136, 1137), (1112, 1111, 1188, 1190, 1175, 1176), (1091, 1090, 1154, 1155), (1226, 1073, 1137, 1228), (1113, 1112, 1176, 1177), (1075, 1074, 1138, 1139), (1092, 1093, 1157, 1156), (1076, 1075, 1139, 1140), (1062, 1077, 1141, 1126), (1094, 1098, 1162, 1158), (1077, 1078, 1187, 1192, 1142, 1141), (1093, 1101, 1165, 1157), (1219, 1079, 1186, 1222), (1060, 1058, 1122, 1124), (1096, 1091, 1155, 1160), (1079, 1080, 1144, 1143, 1193, 1186), (1058, 1059, 1123, 1122), (1097, 1096, 1160, 1161), (1080, 1081, 1145, 1144), (1114, 1116, 1180, 1178), (1098, 1097, 1161, 1162), (1061, 1060, 1124, 1125), (1103, 1117, 1181, 1167), (1099, 1095, 1159, 1163), (1116, 1102, 1166, 1180), (1100, 1099, 1163, 1164), (1066, 1062, 1126, 1130), (1117, 1115, 1179, 1181), (1223, 1193, 1143, 1221), (1217, 1191, 1174, 1216), (1211, 1210, 1258, 1259), (1225, 1192, 1232, 1237), (1224, 1198, 1199, 1225), (1225, 1199, 1197, 1229), (1227, 1195, 1198, 1224), (1218, 1194, 1196, 1220), (1228, 1229, 1197, 1196), (1226, 1194, 1195, 1227), (1211, 1204, 1205, 1210), (1210, 1205, 1203, 1209), (1207, 1201, 1204, 1211), (1213, 1200, 1202, 1215), (1215, 1202, 1203, 1216), (1213, 1214, 1201, 1200), (1111, 1207, 1211, 1188), (1190, 1210, 1209, 1175), (1217, 1212, 1260, 1261), (1200, 1206, 1208, 1202), (1202, 1208, 1209, 1203), (1200, 1201, 1207, 1206), (1105, 1110, 1214, 1213), (1169, 1215, 1216, 1174), (1105, 1213, 1215, 1169), (1204, 1212, 1217, 1205), (1205, 1217, 1216, 1203), (1201, 1214, 1212, 1204), (1074, 1218, 1220, 1138), (1198, 1222, 1223, 1199), (1199, 1223, 1221, 1197), (1195, 1219, 1222, 1198), (1196, 1197, 1221, 1220), (1194, 1218, 1219, 1195), (1073, 1226, 1227, 1078), (1137, 1142, 1229, 1228), (1078, 1227, 1224, 1187), (1192, 1225, 1229, 1142), (1187, 1224, 1236, 1231), (1194, 1226, 1228, 1196), (1234, 1230, 1238, 1242), (1235, 1234, 1246, 1247), (1222, 1186, 1230, 1234), (1192, 1187, 1231, 1232), (1224, 1225, 1237, 1236), (1223, 1222, 1234, 1235), (1193, 1223, 1235, 1233), (1186, 1193, 1233, 1230), (1242, 1238, 1241, 1243), (1239, 1244, 1245, 1240), (1230, 1233, 1241, 1238), (1231, 1236, 1244, 1239), (1244, 1236, 1248, 1252), (1233, 1235, 1243, 1241), (1237, 1232, 1240, 1245), (1232, 1231, 1239, 1240), (1247, 1246, 1250, 1251), (1248, 1249, 1253, 1252), (1234, 1242, 1250, 1246), (1242, 1243, 1251, 1250), (1236, 1237, 1249, 1248), (1243, 1235, 1247, 1251), (1245, 1244, 1252, 1253), (1237, 1245, 1253, 1249), (1256, 1254, 1262, 1264), (1260, 1255, 1263, 1268), (1191, 1217, 1261, 1257), (1212, 1189, 1255, 1260), (1190, 1188, 1254, 1256), (1188, 1211, 1259, 1254), (1210, 1190, 1256, 1258), (1189, 1191, 1257, 1255), (1268, 1263, 1265, 1269), (1262, 1267, 1266, 1264), (1261, 1260, 1272, 1273), (1258, 1266, 1274, 1270), (1258, 1256, 1264, 1266), (1255, 1257, 1265, 1263), (1257, 1261, 1269, 1265), (1254, 1259, 1267, 1262), (1273, 1272, 1276, 1277), (1271, 1270, 1274, 1275), (1259, 1258, 1270, 1271), (1260, 1268, 1276, 1272), (1268, 1269, 1277, 1276), (1266, 1267, 1275, 1274), (1267, 1259, 1271, 1275), (1269, 1261, 1273, 1277)])
me_cube.polygons.foreach_set('material_index', [2, 2, 2, 2, 2, 2, 2, 2, 2, 2, 2, 2, 2, 2, 2, 2, 2, 2, 2, 2, 2, 2, 2, 2, 2, 2, 2, 2, 2, 2, 2, 2, 2, 2, 2, 2, 2, 2, 2, 2, 2, 2, 2, 2, 2, 2, 2, 2, 2, 2, 2, 2, 2, 2, 2, 2, 2, 2, 2, 2, 2, 2, 2, 2, 2, 2, 2, 2, 2, 2, 2, 2, 2, 2, 2, 2, 2, 2, 2, 2, 2, 2, 2, 2, 2, 2, 2, 2, 2, 2, 2, 2, 2, 2, 2, 2, 2, 2, 2, 2, 2, 2, 2, 2, 2, 2, 2, 2, 2, 2, 2, 2, 2, 2, 2, 2, 2, 2, 2, 2, 2, 2, 2, 2, 2, 2, 2, 2, 2, 2, 2, 2, 2, 2, 2, 2, 2, 2, 2, 2, 2, 2, 2, 2, 2, 2, 2, 2, 2, 2, 2, 2, 2, 2, 2, 2, 2, 2, 2, 2, 2, 2, 2, 2, 2, 2, 2, 2, 2, 2, 2, 2, 2, 2, 2, 2, 2, 2, 2, 2, 2, 2, 2, 2, 2, 2, 2, 2, 2, 2, 2, 2, 2, 2, 2, 2, 0, 0, 0, 0, 0, 0, 0, 0, 0, 0, 0, 0, 0, 0, 0, 0, 0, 0, 0, 0, 0, 0, 0, 0, 0, 0, 0, 0, 0, 0, 0, 0, 0, 0, 0, 0, 0, 0, 0, 0, 0, 0, 0, 0, 0, 0, 0, 0, 0, 0, 0, 0, 0, 0, 0, 0, 0, 0, 0, 0, 0, 0, 0, 0, 0, 0, 0, 0, 0, 0, 0, 0, 0, 0, 0, 0, 0, 0, 0, 0, 0, 0, 0, 0, 0, 0, 0, 0, 0, 0, 0, 0, 0, 0, 0, 0, 0, 0, 0, 0, 0, 0, 0, 0, 0, 0, 0, 0, 0, 0, 0, 0, 0, 0, 0, 0, 0, 0, 0, 0, 0, 0, 0, 0, 0, 0, 0, 0, 0, 0, 0, 0, 0, 0, 0, 0, 0, 0, 0, 0, 0, 0, 0, 0, 0, 0, 0, 0, 0, 0, 0, 0, 0, 0, 0, 0, 0, 0, 0, 0, 0, 0, 0, 0, 0, 0, 0, 0, 0, 0, 0, 0, 0, 0, 0, 0, 0, 0, 0, 0, 0, 0, 0, 0, 0, 0, 0, 0, 0, 0, 2, 0, 1, 0, 0, 1, 1, 1, 2, 2, 2, 0, 0, 0, 0, 0, 0, 2, 2, 2, 2, 2, 2, 2, 2, 2, 2, 2, 2, 2, 2, 2, 2, 2, 2, 2, 2, 2, 2, 2, 2, 2, 2, 2, 2, 2, 2, 2, 2, 2, 2, 2, 2, 2, 2, 2, 2, 2, 2, 2, 2, 2, 2, 2, 2, 2, 2, 2, 2, 2, 2, 2, 2, 2, 2, 2, 2, 2, 2, 2, 2, 2, 2, 2, 2, 2, 2, 2, 2, 2, 2, 2, 2, 2, 2, 2, 2, 2, 2, 2, 2, 2, 2, 2, 2, 2, 2, 2, 2, 2, 2, 2, 2, 0, 0, 0, 0, 2, 0, 1, 0, 0, 1, 1, 1, 2, 2, 2, 2, 2, 2, 2, 2, 2, 2, 2, 2, 2, 2, 2, 2, 2, 2, 2, 2, 2, 2, 2, 2, 2, 2, 2, 2, 2, 2, 2, 2, 2, 2, 2, 2, 2, 2, 2, 2, 2, 2, 2, 2, 2, 2, 2, 2, 2, 2, 2, 2, 2, 2, 2, 2, 2, 2, 2, 2, 2, 2, 2, 2, 2, 2, 2, 2, 2, 2, 2, 2, 2, 2, 2, 2, 2, 2, 2, 2, 2, 2, 2, 2, 2, 2, 2, 2, 2, 2, 2, 2, 2, 2, 2, 2, 2, 2, 2, 2, 2, 2, 2, 0, 0, 0, 0, 2, 0, 1, 0, 0, 1, 1, 1, 2, 2, 2, 2, 2, 2, 2, 2, 2, 2, 2, 2, 2, 2, 2, 2, 2, 2, 2, 2, 2, 2, 2, 2, 2, 2, 2, 2, 2, 2, 2, 2, 2, 2, 2, 2, 2, 2, 2, 2, 2, 2, 2, 2, 2, 2, 2, 2, 2, 2, 2, 2, 2, 2, 2, 2, 2, 2, 2, 2, 2, 2, 2, 2, 2, 2, 2, 2, 2, 2, 2, 2, 2, 2, 2, 2, 2, 2, 2, 2, 2, 2, 2, 2, 2, 2, 2, 2, 2, 2, 2, 2, 2, 2, 2, 2, 2, 2, 2, 2, 2, 2, 2, 0, 0, 0, 0, 2, 0, 1, 0, 0, 1, 1, 1, 2, 2, 2, 2, 2, 2, 2, 0, 0, 0, 0, 0, 0, 0, 0, 0, 0, 0, 0, 0, 0, 0, 0, 0, 0, 0, 0, 0, 0, 0, 0, 0, 0, 0, 0, 0, 0, 0, 0, 0, 0, 0, 0, 0, 0, 0, 0, 0, 0, 0, 0, 0, 0, 0, 0, 0, 0, 0, 0, 0, 0, 0, 0, 0, 0, 0, 0, 0, 0, 0, 0, 0, 0, 0, 0, 0, 0, 0, 0, 0, 0, 0, 0, 0, 0, 0, 0, 0, 0, 0, 0, 0, 0, 0, 0, 0, 0, 0, 0, 0, 0, 0, 0, 0, 0, 0, 0, 0, 0, 0, 0, 0, 0, 0, 0, 0, 0, 0, 0, 0, 0, 0, 0, 0, 0, 0, 0, 0, 0, 0, 0, 0, 0, 0, 0, 0, 0, 0, 0, 0, 0, 0, 0, 0, 0, 0, 0, 0, 0, 0, 0, 0, 0, 0, 0, 0, 0, 0, 0, 0, 0, 0, 0, 0, 0, 0, 0, 0, 0, 0, 0, 0, 0, 0, 0, 0, 0, 0, 0, 0, 0, 0, 0, 0, 0, 0, 0, 0, 0, 0, 0, 0, 0, 0, 0, 0, 0, 2, 0, 1, 0, 0, 1, 1, 1, 2, 2, 2, 0, 0, 0, 0, 0, 0, 0, 0, 0, 0, 0, 0, 0, 0, 0, 0, 0, 0, 0, 0, 0, 0, 0, 0, 0, 0, 0, 0, 0, 0, 0, 0, 3, 3, 3, 3, 3, 3, 3, 3, 3, 3, 3, 3, 3, 3, 3, 3, 3, 3, 3, 3, 3, 3, 3, 3, 3, 3, 3, 3, 3, 3, 3, 3, 3, 3, 3, 3, 3, 3, 3, 3, 3, 3, 3, 3, 3, 3, 3, 3, 3, 3, 3, 3, 3, 3, 3, 3, 3, 3, 3, 3, 3, 3, 3, 3, 3, 3, 3, 3, 3, 3, 3, 3, 3, 3, 3, 3, 3, 3, 3, 3, 3, 3, 3, 3, 3, 3, 3, 3, 3, 3, 3, 3, 3, 3, 3, 3, 3, 3, 3, 3, 3, 3, 3, 3, 3, 3, 3, 3, 3, 3, 3, 3, 3, 3, 3, 3, 3, 3, 3, 3, 3, 3, 3, 3, 3, 3, 3, 3, 3, 3, 3, 3, 3, 3, 3, 3, 3, 3, 3, 3, 3, 3, 3, 3, 3, 3, 3, 3, 3, 3, 3, 3, 3, 3, 3, 3, 3, 3, 3, 3, 3, 3, 3, 3, 3, 3, 3, 3, 3, 3, 3, 3, 3, 3, 3, 3, 3, 3, 3, 3, 3, 3, 3, 3, 3, 3, 3, 3, 3, 3, 3, 3, 3, 3, 3, 3, 3, 3, 3, 3, 3, 3, 3, 3, 3, 3, 3, 3, 3, 3, 3, 3])
me_cube.materials.append(mat_material_003)
me_cube.materials.append(mat_material_002)
me_cube.materials.append(mat_material_001)
me_cube.materials.append(mat_material)
me_cube.use_remesh_preserve_volume = False
me_cube.use_remesh_preserve_attributes = False
me_cube.use_mirror_vertex_groups = False
me_cube.update()

# ---- objects
ob_cube = bpy.data.objects.new('Cube', me_cube)
ob_point = bpy.data.objects.new('Point', light_point)

# ---- transforms, parenting, visibility, modifiers, constraints
ob_cube.location = (-2.793, -1.164, 1.083)
ob_cube.lineart.crease_threshold = 0.0
ob_point.location = (-1.961, -7.603, 5.655)
ob_point.lineart.crease_threshold = 0.0

# ---- collection membership
col_collection_1.objects.link(ob_cube)
col_collection_1.objects.link(ob_point)

# ---- scene / render settings (as saved in the file)
scene.frame_start = 1; scene.frame_end = 250; scene.frame_set(204)
scene.render.engine = 'BLENDER_EEVEE_NEXT'
scene.render.resolution_percentage = 50
scene.render.dither_intensity = 0.0
scene.cycles.use_denoising = False
scene.cycles.samples = 128
scene.cycles.sampling_pattern = 'TABULATED_SOBOL'
scene.cycles.light_sampling_threshold = 0.0
scene.cycles.use_adaptive_sampling = False
scene.cycles.use_light_tree = False
scene.cycles.blur_glossy = 0.0
scene.cycles.sample_clamp_indirect = 0.0
scene.view_settings.view_transform = 'Standard'
bpy.context.view_layer.update()

# ---- added for rendering (the .blend has no active camera): camera
cam_auto = bpy.data.cameras.new('AutoCamera')
cam_auto.lens = 50.0
cam_auto.sensor_width = 36.0
cam_auto.clip_end = 1000.0
ob_auto_camera = bpy.data.objects.new('AutoCamera', cam_auto)
scene.collection.objects.link(ob_auto_camera)
ob_auto_camera.location = (5.23446, -8.11153, 7.46157)
ob_auto_camera.rotation_euler = (1.09748, -7.21219e-08, 0.694738)
scene.camera = ob_auto_camera
bpy.context.view_layer.update()
